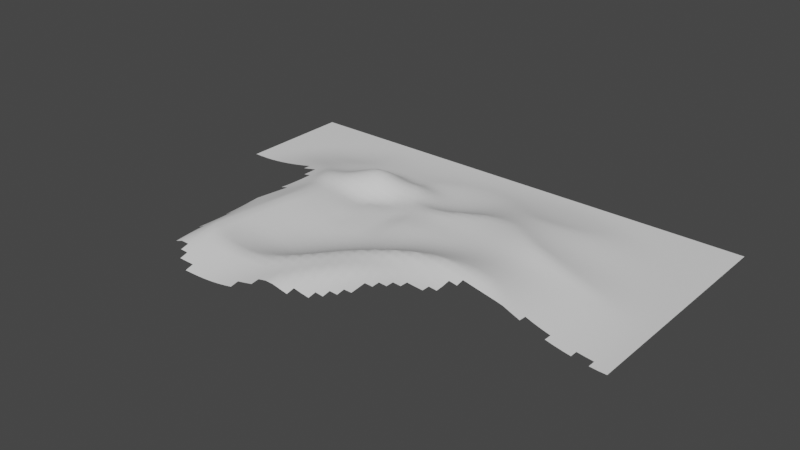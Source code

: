 # Source: surrounding.blend  (saved by Blender 2.80.75; exported with 4.5.12 LTS)
import bpy
from mathutils import Matrix  # noqa: F401  (used for matrix-valued properties, if any)

bpy.ops.wm.read_factory_settings(use_empty=True)
scene = bpy.context.scene
scene.name = 'Scene'

# ---- collections
col_collection = bpy.data.collections.new('Collection'); scene.collection.children.link(col_collection)

# ---- world
world_world = bpy.data.worlds.new('World'); scene.world = world_world
world_world.use_nodes = True; world_world.node_tree.nodes.clear()
_N = world_world.node_tree.nodes; _L = world_world.node_tree.links
n0 = _N.new('ShaderNodeOutputWorld'); n0.name = 'World Output'; n0.location = (300, 300)
n1 = _N.new('ShaderNodeBackground'); n1.name = 'Background'; n1.location = (10, 300)
n1.inputs[0].default_value = (0.05088, 0.05088, 0.05088, 1.0)
_L.new(n1.outputs[0], n0.inputs[0])
n0.is_active_output = True
world_world.color = (0.05088, 0.05088, 0.05088)
world_world.use_sun_shadow = False
world_world.sun_shadow_jitter_overblur = 0.0

# ---- meshes
me_landscape_006 = bpy.data.meshes.new('Landscape.006')
me_landscape_006.from_pydata([(-32.32, 16.93, -1.302), (-32.32, 17.95, -1.302), (-32.32, 18.98, -1.302), (-32.32, 20.0, -1.302), (-32.32, 21.03, -1.302), (-32.32, 22.06, -1.302), (-32.32, 23.08, -1.302), (-32.32, 24.11, -1.302), (-32.32, 25.13, -1.302), (-32.32, 26.16, -1.302), (-32.32, 27.19, -1.302), (-32.32, 28.21, -1.302), (-32.32, 29.24, -1.302), (-32.32, 30.26, -1.302), (-32.32, 31.29, -1.302), (-32.32, 32.32, -1.302), (-31.29, 16.93, -1.302), (-31.29, 17.95, -1.302), (-31.29, 18.98, -1.302), (-31.29, 20.0, -1.302), (-31.29, 21.03, -1.302), (-31.29, 22.06, -1.302), (-31.29, 23.08, -1.302), (-31.29, 24.11, -1.302), (-31.29, 25.13, -1.302), (-31.29, 26.16, -1.302), (-31.29, 27.19, -1.302), (-31.29, 28.21, -1.302), (-31.29, 29.24, -1.302), (-31.29, 30.26, -1.302), (-31.29, 31.29, -1.302), (-31.29, 32.32, -1.302), (-30.26, 16.93, -1.298), (-30.26, 17.95, -1.302), (-30.26, 18.98, -1.302), (-30.26, 20.0, -1.302), (-30.26, 21.03, -1.302), (-30.26, 22.06, -1.302), (-30.26, 23.08, -1.302), (-30.26, 24.11, -1.302), (-30.26, 25.13, -1.302), (-30.26, 26.16, -1.302), (-30.26, 27.19, -1.302), (-30.26, 28.21, -1.302), (-30.26, 29.24, -1.302), (-30.26, 30.26, -1.302), (-30.26, 31.29, -1.302), (-30.26, 32.32, -1.302), (-29.24, 16.93, -1.255), (-29.24, 17.95, -1.275), (-29.24, 18.98, -1.291), (-29.24, 20.0, -1.3), (-29.24, 21.03, -1.302), (-29.24, 22.06, -1.302), (-29.24, 23.08, -1.302), (-29.24, 24.11, -1.302), (-29.24, 25.13, -1.302), (-29.24, 26.16, -1.302), (-29.24, 27.19, -1.302), (-29.24, 28.21, -1.302), (-29.24, 29.24, -1.302), (-29.24, 30.26, -1.302), (-29.24, 31.29, -1.302), (-29.24, 32.32, -1.302), (-28.21, 16.93, -1.173), (-28.21, 17.95, -1.21), (-28.21, 18.98, -1.242), (-28.21, 20.0, -1.269), (-28.21, 21.03, -1.29), (-28.21, 22.06, -1.301), (-28.21, 23.08, -1.302), (-28.21, 24.11, -1.302), (-28.21, 25.13, -1.302), (-28.21, 26.16, -1.302), (-28.21, 27.19, -1.302), (-28.21, 28.21, -1.302), (-28.21, 29.24, -1.302), (-28.21, 30.26, -1.302), (-28.21, 31.29, -1.302), (-28.21, 32.32, -1.302), (-27.19, 16.93, -1.064), (-27.19, 17.95, -1.112), (-27.19, 18.98, -1.158), (-27.19, 20.0, -1.201), (-27.19, 21.03, -1.24), (-27.19, 22.06, -1.276), (-27.19, 23.08, -1.296), (-27.19, 24.11, -1.302), (-27.19, 25.13, -1.302), (-27.19, 26.16, -1.302), (-27.19, 27.19, -1.302), (-27.19, 28.21, -1.302), (-27.19, 29.24, -1.302), (-27.19, 30.26, -1.302), (-27.19, 31.29, -1.302), (-27.19, 32.32, -1.302), (-26.16, 16.93, -0.928), (-26.16, 17.95, -0.9852), (-26.16, 18.98, -1.041), (-26.16, 20.0, -1.097), (-26.16, 21.03, -1.161), (-26.16, 22.06, -1.221), (-26.16, 23.08, -1.264), (-26.16, 24.11, -1.292), (-26.16, 25.13, -1.302), (-26.16, 26.16, -1.302), (-26.16, 27.19, -1.302), (-26.16, 28.21, -1.302), (-26.16, 29.24, -1.302), (-26.16, 30.26, -1.302), (-26.16, 31.29, -1.302), (-26.16, 32.32, -1.302), (-25.13, 16.93, -0.7678), (-25.13, 17.95, -0.8287), (-25.13, 18.98, -0.8912), (-25.13, 20.0, -0.9591), (-25.13, 21.03, -1.058), (-25.13, 22.06, -1.141), (-25.13, 23.08, -1.207), (-25.13, 24.11, -1.258), (-25.13, 25.13, -1.29), (-25.13, 26.16, -1.302), (-25.13, 27.19, -1.302), (-25.13, 28.21, -1.302), (-25.13, 29.24, -1.302), (-25.13, 30.26, -1.302), (-25.13, 31.29, -1.302), (-25.13, 32.32, -1.302), (-24.11, 16.93, -0.5879), (-24.11, 17.95, -0.6473), (-24.11, 18.98, -0.7116), (-24.11, 20.0, -0.816), (-24.11, 21.03, -0.9371), (-24.11, 22.06, -1.041), (-24.11, 23.08, -1.13), (-24.11, 24.11, -1.204), (-24.11, 25.13, -1.263), (-24.11, 26.16, -1.294), (-24.11, 27.19, -1.302), (-24.11, 28.21, -1.302), (-24.11, 29.24, -1.302), (-24.11, 30.26, -1.302), (-24.11, 31.29, -1.302), (-24.11, 32.32, -1.302), (-23.08, 16.93, -0.3913), (-23.08, 17.95, -0.4443), (-23.08, 18.98, -0.5065), (-23.08, 20.0, -0.6641), (-23.08, 21.03, -0.8044), (-23.08, 22.06, -0.9284), (-23.08, 23.08, -1.039), (-23.08, 24.11, -1.149), (-23.08, 25.13, -1.227), (-23.08, 26.16, -1.275), (-23.08, 27.19, -1.298), (-23.08, 28.21, -1.302), (-23.08, 29.24, -1.302), (-23.08, 30.26, -1.302), (-23.08, 31.29, -1.302), (-23.08, 32.32, -1.302), (-22.06, 15.9, -0.1445), (-22.06, 16.93, -0.1799), (-22.06, 17.95, -0.2235), (-22.06, 18.98, -0.3376), (-22.06, 20.0, -0.511), (-22.06, 21.03, -0.6672), (-22.06, 22.06, -0.8086), (-22.06, 23.08, -0.9609), (-22.06, 24.11, -1.092), (-22.06, 25.13, -1.187), (-22.06, 26.16, -1.25), (-22.06, 27.19, -1.287), (-22.06, 28.21, -1.301), (-22.06, 29.24, -1.302), (-22.06, 30.26, -1.302), (-22.06, 31.29, -1.302), (-22.06, 32.32, -1.302), (-21.03, 15.9, 0.06481), (-21.03, 16.93, 0.04396), (-21.03, 17.95, 0.01115), (-21.03, 18.98, -0.1802), (-21.03, 20.0, -0.3637), (-21.03, 21.03, -0.5326), (-21.03, 22.06, -0.693), (-21.03, 23.08, -0.8824), (-21.03, 24.11, -1.032), (-21.03, 25.13, -1.144), (-21.03, 26.16, -1.221), (-21.03, 27.19, -1.27), (-21.03, 28.21, -1.296), (-21.03, 29.24, -1.302), (-21.03, 30.26, -1.302), (-21.03, 31.29, -1.302), (-21.03, 32.32, -1.302), (-20.0, 13.85, 0.28), (-20.0, 14.88, 0.2832), (-20.0, 15.9, 0.2855), (-20.0, 16.93, 0.2782), (-20.0, 17.95, 0.1638), (-20.0, 18.98, -0.03896), (-20.0, 20.0, -0.2286), (-20.0, 21.03, -0.4066), (-20.0, 22.06, -0.5908), (-20.0, 23.08, -0.8005), (-20.0, 24.11, -0.9678), (-20.0, 25.13, -1.094), (-20.0, 26.16, -1.184), (-20.0, 27.19, -1.247), (-20.0, 28.21, -1.285), (-20.0, 29.24, -1.301), (-20.0, 30.26, -1.302), (-20.0, 31.29, -1.302), (-20.0, 32.32, -1.302), (-18.98, 8.72, 0.6304), (-18.98, 9.746, 0.5554), (-18.98, 10.77, 0.5058), (-18.98, 11.8, 0.4814), (-18.98, 12.82, 0.4773), (-18.98, 13.85, 0.4881), (-18.98, 14.88, 0.5054), (-18.98, 15.9, 0.5203), (-18.98, 16.93, 0.4925), (-18.98, 17.95, 0.2796), (-18.98, 18.98, 0.07858), (-18.98, 20.0, -0.1131), (-18.98, 21.03, -0.2969), (-18.98, 22.06, -0.4862), (-18.98, 23.08, -0.7129), (-18.98, 24.11, -0.8955), (-18.98, 25.13, -1.036), (-18.98, 26.16, -1.14), (-18.98, 27.19, -1.216), (-18.98, 28.21, -1.267), (-18.98, 29.24, -1.296), (-18.98, 30.26, -1.302), (-18.98, 31.29, -1.302), (-18.98, 32.32, -1.302), (-17.95, -1.539, 1.088), (-17.95, -0.5129, 1.107), (-17.95, 0.5129, 1.142), (-17.95, 1.539, 1.196), (-17.95, 2.565, 1.267), (-17.95, 3.591, 1.331), (-17.95, 4.616, 1.244), (-17.95, 5.642, 1.153), (-17.95, 6.668, 1.06), (-17.95, 7.694, 0.9662), (-17.95, 8.72, 0.8749), (-17.95, 9.746, 0.7936), (-17.95, 10.77, 0.739), (-17.95, 11.8, 0.7111), (-17.95, 12.82, 0.7322), (-17.95, 13.85, 0.8065), (-17.95, 14.88, 0.8598), (-17.95, 15.9, 0.8446), (-17.95, 16.93, 0.5763), (-17.95, 17.95, 0.3514), (-17.95, 18.98, 0.156), (-17.95, 20.0, -0.03395), (-17.95, 21.03, -0.2196), (-17.95, 22.06, -0.4016), (-17.95, 23.08, -0.6267), (-17.95, 24.11, -0.8211), (-17.95, 25.13, -0.9733), (-17.95, 26.16, -1.089), (-17.95, 27.19, -1.179), (-17.95, 28.21, -1.244), (-17.95, 29.24, -1.286), (-17.95, 30.26, -1.302), (-17.95, 31.29, -1.302), (-17.95, 32.32, -1.302), (-16.93, -6.668, 1.695), (-16.93, -5.642, 1.676), (-16.93, -4.616, 1.655), (-16.93, -3.591, 1.639), (-16.93, -2.565, 1.636), (-16.93, -1.539, 1.65), (-16.93, -0.5129, 1.678), (-16.93, 0.5129, 1.725), (-16.93, 1.539, 1.789), (-16.93, 2.565, 1.721), (-16.93, 3.591, 1.634), (-16.93, 4.616, 1.541), (-16.93, 5.642, 1.446), (-16.93, 6.668, 1.349), (-16.93, 7.694, 1.252), (-16.93, 8.72, 1.158), (-16.93, 9.746, 1.073), (-16.93, 10.77, 1.014), (-16.93, 11.8, 1.003), (-16.93, 12.82, 1.114), (-16.93, 13.85, 1.26), (-16.93, 14.88, 1.281), (-16.93, 15.9, 1.023), (-16.93, 16.93, 0.7006), (-16.93, 17.95, 0.396), (-16.93, 18.98, 0.1893), (-16.93, 20.0, 0.004202), (-16.93, 21.03, -0.18), (-16.93, 22.06, -0.3631), (-16.93, 23.08, -0.5436), (-16.93, 24.11, -0.746), (-16.93, 25.13, -0.9074), (-16.93, 26.16, -1.034), (-16.93, 27.19, -1.136), (-16.93, 28.21, -1.22), (-16.93, 29.24, -1.274), (-16.93, 30.26, -1.299), (-16.93, 31.29, -1.302), (-16.93, 32.32, -1.302), (-15.9, -10.77, 1.939), (-15.9, -9.746, 2.041), (-15.9, -8.72, 2.12), (-15.9, -7.694, 2.177), (-15.9, -6.668, 2.216), (-15.9, -5.642, 2.242), (-15.9, -4.616, 2.258), (-15.9, -3.591, 2.271), (-15.9, -2.565, 2.286), (-15.9, -1.539, 2.31), (-15.9, -0.5129, 2.26), (-15.9, 0.5129, 2.183), (-15.9, 1.539, 2.104), (-15.9, 2.565, 2.021), (-15.9, 3.591, 1.936), (-15.9, 4.616, 1.847), (-15.9, 5.642, 1.755), (-15.9, 6.668, 1.662), (-15.9, 7.694, 1.568), (-15.9, 8.72, 1.475), (-15.9, 9.746, 1.39), (-15.9, 10.77, 1.327), (-15.9, 11.8, 1.359), (-15.9, 12.82, 1.531), (-15.9, 13.85, 1.534), (-15.9, 14.88, 1.415), (-15.9, 15.9, 1.15), (-15.9, 16.93, 0.805), (-15.9, 17.95, 0.4622), (-15.9, 18.98, 0.2005), (-15.9, 20.0, 0.002414), (-15.9, 21.03, -0.1775), (-15.9, 22.06, -0.3583), (-15.9, 23.08, -0.5373), (-15.9, 24.11, -0.7104), (-15.9, 25.13, -0.8717), (-15.9, 26.16, -1.014), (-15.9, 27.19, -1.128), (-15.9, 28.21, -1.212), (-15.9, 29.24, -1.267), (-15.9, 30.26, -1.296), (-15.9, 31.29, -1.302), (-15.9, 32.32, -1.302), (-14.88, -10.77, 2.296), (-14.88, -9.746, 2.449), (-14.88, -8.72, 2.583), (-14.88, -7.694, 2.696), (-14.88, -6.668, 2.79), (-14.88, -5.642, 2.867), (-14.88, -4.616, 2.827), (-14.88, -3.591, 2.749), (-14.88, -2.565, 2.678), (-14.88, -1.539, 2.607), (-14.88, -0.5129, 2.535), (-14.88, 0.5129, 2.461), (-14.88, 1.539, 2.388), (-14.88, 2.565, 2.313), (-14.88, 3.591, 2.237), (-14.88, 4.616, 2.158), (-14.88, 5.642, 2.077), (-14.88, 6.668, 1.994), (-14.88, 7.694, 1.908), (-14.88, 8.72, 1.821), (-14.88, 9.746, 1.736), (-14.88, 10.77, 1.646), (-14.88, 11.8, 1.491), (-14.88, 12.82, 1.474), (-14.88, 13.85, 1.481), (-14.88, 14.88, 1.419), (-14.88, 15.9, 1.289), (-14.88, 16.93, 1.063), (-14.88, 17.95, 0.7562), (-14.88, 18.98, 0.4412), (-14.88, 20.0, 0.1393), (-14.88, 21.03, -0.1709), (-14.88, 22.06, -0.3828), (-14.88, 23.08, -0.5572), (-14.88, 24.11, -0.726), (-14.88, 25.13, -0.8831), (-14.88, 26.16, -1.021), (-14.88, 27.19, -1.131), (-14.88, 28.21, -1.211), (-14.88, 29.24, -1.264), (-14.88, 30.26, -1.293), (-14.88, 31.29, -1.302), (-14.88, 32.32, -1.302), (-13.85, -11.8, 2.005), (-13.85, -10.77, 2.274), (-13.85, -9.746, 2.539), (-13.85, -8.72, 2.797), (-13.85, -7.694, 3.039), (-13.85, -6.668, 3.188), (-13.85, -5.642, 3.144), (-13.85, -4.616, 3.099), (-13.85, -3.591, 3.005), (-13.85, -2.565, 2.928), (-13.85, -1.539, 2.86), (-13.85, -0.5129, 2.792), (-13.85, 0.5129, 2.727), (-13.85, 1.539, 2.664), (-13.85, 2.565, 2.602), (-13.85, 3.591, 2.541), (-13.85, 4.616, 2.477), (-13.85, 5.642, 2.362), (-13.85, 6.668, 2.209), (-13.85, 7.694, 2.042), (-13.85, 8.72, 1.859), (-13.85, 9.746, 1.661), (-13.85, 10.77, 1.437), (-13.85, 11.8, 1.269), (-13.85, 12.82, 1.239), (-13.85, 13.85, 1.261), (-13.85, 14.88, 1.388), (-13.85, 15.9, 1.462), (-13.85, 16.93, 1.394), (-13.85, 17.95, 1.176), (-13.85, 18.98, 0.8646), (-13.85, 20.0, 0.4642), (-13.85, 21.03, -0.001094), (-13.85, 22.06, -0.3927), (-13.85, 23.08, -0.5947), (-13.85, 24.11, -0.7564), (-13.85, 25.13, -0.9064), (-13.85, 26.16, -1.037), (-13.85, 27.19, -1.141), (-13.85, 28.21, -1.215), (-13.85, 29.24, -1.264), (-13.85, 30.26, -1.291), (-13.85, 31.29, -1.302), (-13.85, 32.32, -1.302), (-12.82, -12.82, 1.684), (-12.82, -11.8, 1.965), (-12.82, -10.77, 2.257), (-12.82, -9.746, 2.549), (-12.82, -8.72, 2.837), (-12.82, -7.694, 3.093), (-12.82, -6.668, 3.007), (-12.82, -5.642, 2.916), (-12.82, -4.616, 2.831), (-12.82, -3.591, 2.757), (-12.82, -2.565, 2.705), (-12.82, -1.539, 2.656), (-12.82, -0.5129, 2.6), (-12.82, 0.5129, 2.536), (-12.82, 1.539, 2.464), (-12.82, 2.565, 2.381), (-12.82, 3.591, 2.286), (-12.82, 4.616, 2.177), (-12.82, 5.642, 2.053), (-12.82, 6.668, 1.913), (-12.82, 7.694, 1.76), (-12.82, 8.72, 1.591), (-12.82, 9.746, 1.407), (-12.82, 10.77, 1.194), (-12.82, 11.8, 0.9837), (-12.82, 12.82, 0.8979), (-12.82, 13.85, 1.014), (-12.82, 14.88, 1.309), (-12.82, 15.9, 1.569), (-12.82, 16.93, 1.678), (-12.82, 17.95, 1.594), (-12.82, 18.98, 1.319), (-12.82, 20.0, 0.8295), (-12.82, 21.03, 0.234), (-12.82, 22.06, -0.3112), (-12.82, 23.08, -0.6378), (-12.82, 24.11, -0.7902), (-12.82, 25.13, -0.9321), (-12.82, 26.16, -1.056), (-12.82, 27.19, -1.152), (-12.82, 28.21, -1.221), (-12.82, 29.24, -1.265), (-12.82, 30.26, -1.29), (-12.82, 31.29, -1.301), (-12.82, 32.32, -1.302), (-11.8, -12.82, 1.651), (-11.8, -11.8, 1.943), (-11.8, -10.77, 2.249), (-11.8, -9.746, 2.557), (-11.8, -8.72, 2.862), (-11.8, -7.694, 2.962), (-11.8, -6.668, 2.836), (-11.8, -5.642, 2.708), (-11.8, -4.616, 2.591), (-11.8, -3.591, 2.491), (-11.8, -2.565, 2.421), (-11.8, -1.539, 2.361), (-11.8, -0.5129, 2.295), (-11.8, 0.5129, 2.224), (-11.8, 1.539, 2.147), (-11.8, 2.565, 2.062), (-11.8, 3.591, 1.967), (-11.8, 4.616, 1.859), (-11.8, 5.642, 1.739), (-11.8, 6.668, 1.606), (-11.8, 7.694, 1.46), (-11.8, 8.72, 1.3), (-11.8, 9.746, 1.125), (-11.8, 10.77, 0.9222), (-11.8, 11.8, 0.7003), (-11.8, 12.82, 0.5548), (-11.8, 13.85, 0.7498), (-11.8, 14.88, 1.16), (-11.8, 15.9, 1.575), (-11.8, 16.93, 1.864), (-11.8, 17.95, 1.93), (-11.8, 18.98, 1.654), (-11.8, 20.0, 1.099), (-11.8, 21.03, 0.4171), (-11.8, 22.06, -0.2238), (-11.8, 23.08, -0.6527), (-11.8, 24.11, -0.8134), (-11.8, 25.13, -0.9477), (-11.8, 26.16, -1.066), (-11.8, 27.19, -1.158), (-11.8, 28.21, -1.223), (-11.8, 29.24, -1.265), (-11.8, 30.26, -1.289), (-11.8, 31.29, -1.3), (-11.8, 32.32, -1.302), (-10.77, -13.85, 1.358), (-10.77, -12.82, 1.635), (-10.77, -11.8, 1.933), (-10.77, -10.77, 2.246), (-10.77, -9.746, 2.563), (-10.77, -8.72, 2.877), (-10.77, -7.694, 2.841), (-10.77, -6.668, 2.68), (-10.77, -5.642, 2.519), (-10.77, -4.616, 2.373), (-10.77, -3.591, 2.249), (-10.77, -2.565, 2.161), (-10.77, -1.539, 2.085), (-10.77, -0.5129, 2.007), (-10.77, 0.5129, 1.926), (-10.77, 1.539, 1.842), (-10.77, 2.565, 1.752), (-10.77, 3.591, 1.655), (-10.77, 4.616, 1.549), (-10.77, 5.642, 1.433), (-10.77, 6.668, 1.306), (-10.77, 7.694, 1.169), (-10.77, 8.72, 1.02), (-10.77, 9.746, 0.8569), (-10.77, 10.77, 0.6662), (-10.77, 11.8, 0.4566), (-10.77, 12.82, 0.3245), (-10.77, 13.85, 0.5322), (-10.77, 14.88, 0.984), (-10.77, 15.9, 1.5), (-10.77, 16.93, 1.905), (-10.77, 17.95, 2.026), (-10.77, 18.98, 1.748), (-10.77, 20.0, 1.176), (-10.77, 21.03, 0.4732), (-10.77, 22.06, -0.1931), (-10.77, 23.08, -0.6513), (-10.77, 24.11, -0.8186), (-10.77, 25.13, -0.9485), (-10.77, 26.16, -1.064), (-10.77, 27.19, -1.155), (-10.77, 28.21, -1.219), (-10.77, 29.24, -1.262), (-10.77, 30.26, -1.287), (-10.77, 31.29, -1.3), (-10.77, 32.32, -1.302), (-9.746, -13.85, 1.351), (-9.746, -12.82, 1.63), (-9.746, -11.8, 1.931), (-9.746, -10.77, 2.25), (-9.746, -9.746, 2.573), (-9.746, -8.72, 2.896), (-9.746, -7.694, 2.726), (-9.746, -6.668, 2.527), (-9.746, -5.642, 2.329), (-9.746, -4.616, 2.148), (-9.746, -3.591, 1.995), (-9.746, -2.565, 1.884), (-9.746, -1.539, 1.791), (-9.746, -0.5129, 1.699), (-9.746, 0.5129, 1.608), (-9.746, 1.539, 1.519), (-9.746, 2.565, 1.428), (-9.746, 3.591, 1.336), (-9.746, 4.616, 1.24), (-9.746, 5.642, 1.138), (-9.746, 6.668, 1.029), (-9.746, 7.694, 0.9123), (-9.746, 8.72, 0.7856), (-9.746, 9.746, 0.6442), (-9.746, 10.77, 0.4728), (-9.746, 11.8, 0.2791), (-9.746, 12.82, 0.1535), (-9.746, 13.85, 0.3461), (-9.746, 14.88, 0.7823), (-9.746, 15.9, 1.283), (-9.746, 16.93, 1.673), (-9.746, 17.95, 1.791), (-9.746, 18.98, 1.552), (-9.746, 20.0, 1.03), (-9.746, 21.03, 0.3764), (-9.746, 22.06, -0.2432), (-9.746, 23.08, -0.6573), (-9.746, 24.11, -0.8093), (-9.746, 25.13, -0.9392), (-9.746, 26.16, -1.056), (-9.746, 27.19, -1.148), (-9.746, 28.21, -1.214), (-9.746, 29.24, -1.257), (-9.746, 30.26, -1.284), (-9.746, 31.29, -1.299), (-9.746, 32.32, -1.302), (-8.72, -13.85, 1.367), (-8.72, -12.82, 1.644), (-8.72, -11.8, 1.945), (-8.72, -10.77, 2.264), (-8.72, -9.746, 2.591), (-8.72, -8.72, 2.864), (-8.72, -7.694, 2.639), (-8.72, -6.668, 2.401), (-8.72, -5.642, 2.166), (-8.72, -4.616, 1.95), (-8.72, -3.591, 1.765), (-8.72, -2.565, 1.628), (-8.72, -1.539, 1.514), (-8.72, -0.5129, 1.405), (-8.72, 0.5129, 1.302), (-8.72, 1.539, 1.207), (-8.72, 2.565, 1.118), (-8.72, 3.591, 1.034), (-8.72, 4.616, 0.9523), (-8.72, 5.642, 0.8713), (-8.72, 6.668, 0.7873), (-8.72, 7.694, 0.6801), (-8.72, 8.72, 0.5884), (-8.72, 9.746, 0.4827), (-8.72, 10.77, 0.3455), (-8.72, 11.8, 0.1821), (-8.72, 12.82, 0.04411), (-8.72, 13.85, 0.1449), (-8.72, 14.88, 0.4935), (-8.72, 15.9, 0.9127), (-8.72, 16.93, 1.251), (-8.72, 17.95, 1.402), (-8.72, 18.98, 1.255), (-8.72, 20.0, 0.8122), (-8.72, 21.03, 0.1948), (-8.72, 22.06, -0.3464), (-8.72, 23.08, -0.6481), (-8.72, 24.11, -0.7857), (-8.72, 25.13, -0.9199), (-8.72, 26.16, -1.041), (-8.72, 27.19, -1.136), (-8.72, 28.21, -1.206), (-8.72, 29.24, -1.252), (-8.72, 30.26, -1.281), (-8.72, 31.29, -1.298), (-8.72, 32.32, -1.302), (-7.694, -13.85, 1.413), (-7.694, -12.82, 1.684), (-7.694, -11.8, 1.979), (-7.694, -10.77, 2.293), (-7.694, -9.746, 2.616), (-7.694, -8.72, 2.853), (-7.694, -7.694, 2.596), (-7.694, -6.668, 2.325), (-7.694, -5.642, 2.055), (-7.694, -4.616, 1.804), (-7.694, -3.591, 1.587), (-7.694, -2.565, 1.423), (-7.694, -1.539, 1.284), (-7.694, -0.5129, 1.155), (-7.694, 0.5129, 1.037), (-7.694, 1.539, 0.9348), (-7.694, 2.565, 0.8458), (-7.694, 3.591, 0.77), (-7.694, 4.616, 0.7044), (-7.694, 5.642, 0.646), (-7.694, 6.668, 0.5017), (-7.694, 7.694, 0.4283), (-7.694, 8.72, 0.4074), (-7.694, 9.746, 0.3809), (-7.694, 10.77, 0.3412), (-7.694, 11.8, 0.2897), (-7.694, 12.82, 0.1656), (-7.694, 13.85, 0.007306), (-7.694, 14.88, 0.2128), (-7.694, 15.9, 0.5382), (-7.694, 16.93, 0.925), (-7.694, 17.95, 1.158), (-7.694, 18.98, 1.098), (-7.694, 20.0, 0.7116), (-7.694, 21.03, 0.1219), (-7.694, 22.06, -0.3991), (-7.694, 23.08, -0.6027), (-7.694, 24.11, -0.7491), (-7.694, 25.13, -0.8913), (-7.694, 26.16, -1.019), (-7.694, 27.19, -1.121), (-7.694, 28.21, -1.195), (-7.694, 29.24, -1.246), (-7.694, 30.26, -1.278), (-7.694, 31.29, -1.296), (-7.694, 32.32, -1.302), (-6.668, -13.85, 1.496), (-6.668, -12.82, 1.756), (-6.668, -11.8, 2.038), (-6.668, -10.77, 2.339), (-6.668, -9.746, 2.65), (-6.668, -8.72, 2.891), (-6.668, -7.694, 2.611), (-6.668, -6.668, 2.313), (-6.668, -5.642, 2.013), (-6.668, -4.616, 1.733), (-6.668, -3.591, 1.485), (-6.668, -2.565, 1.292), (-6.668, -1.539, 1.126), (-6.668, -0.5129, 0.9733), (-6.668, 0.5129, 0.8375), (-6.668, 1.539, 0.7239), (-6.668, 2.565, 0.6316), (-6.668, 3.591, 0.5613), (-6.668, 4.616, 0.51), (-6.668, 5.642, 0.4678), (-6.668, 6.668, 0.3988), (-6.668, 7.694, 0.3778), (-6.668, 8.72, 0.3758), (-6.668, 9.746, 0.3723), (-6.668, 10.77, 0.3651), (-6.668, 11.8, 0.3546), (-6.668, 12.82, 0.2662), (-6.668, 13.85, 0.04928), (-6.668, 14.88, 0.06628), (-6.668, 15.9, 0.3266), (-6.668, 16.93, 0.7245), (-6.668, 17.95, 1.015), (-6.668, 18.98, 1.023), (-6.668, 20.0, 0.689), (-6.668, 21.03, 0.1635), (-6.668, 22.06, -0.2861), (-6.668, 23.08, -0.5418), (-6.668, 24.11, -0.7012), (-6.668, 25.13, -0.8546), (-6.668, 26.16, -0.9915), (-6.668, 27.19, -1.102), (-6.668, 28.21, -1.183), (-6.668, 29.24, -1.239), (-6.668, 30.26, -1.274), (-6.668, 31.29, -1.295), (-6.668, 32.32, -1.302), (-5.642, -13.85, 1.619), (-5.642, -12.82, 1.862), (-5.642, -11.8, 2.124), (-5.642, -10.77, 2.404), (-5.642, -9.746, 2.694), (-5.642, -8.72, 2.985), (-5.642, -7.694, 2.692), (-5.642, -6.668, 2.376), (-5.642, -5.642, 2.054), (-5.642, -4.616, 1.748), (-5.642, -3.591, 1.473), (-5.642, -2.565, 1.252), (-5.642, -1.539, 1.058), (-5.642, -0.5129, 0.8781), (-5.642, 0.5129, 0.7196), (-5.642, 1.539, 0.5898), (-5.642, 2.565, 0.4894), (-5.642, 3.591, 0.4198), (-5.642, 4.616, 0.3784), (-5.642, 5.642, 0.3621), (-5.642, 6.668, 0.3697), (-5.642, 7.694, 0.3734), (-5.642, 8.72, 0.3741), (-5.642, 9.746, 0.3733), (-5.642, 10.77, 0.3684), (-5.642, 11.8, 0.3596), (-5.642, 12.82, 0.2949), (-5.642, 13.85, 0.1496), (-5.642, 14.88, 0.1556), (-5.642, 15.9, 0.3303), (-5.642, 16.93, 0.6598), (-5.642, 17.95, 0.9482), (-5.642, 18.98, 1.008), (-5.642, 20.0, 0.6371), (-5.642, 21.03, 0.121), (-5.642, 22.06, -0.343), (-5.642, 23.08, -0.6031), (-5.642, 24.11, -0.6983), (-5.642, 25.13, -0.8115), (-5.642, 26.16, -0.9595), (-5.642, 27.19, -1.08), (-5.642, 28.21, -1.169), (-5.642, 29.24, -1.23), (-5.642, 30.26, -1.27), (-5.642, 31.29, -1.294), (-5.642, 32.32, -1.302), (-4.616, -13.85, 1.783), (-4.616, -12.82, 2.003), (-4.616, -11.8, 2.239), (-4.616, -10.77, 2.489), (-4.616, -9.746, 2.749), (-4.616, -8.72, 3.015), (-4.616, -7.694, 2.841), (-4.616, -6.668, 2.518), (-4.616, -5.642, 2.183), (-4.616, -4.616, 1.859), (-4.616, -3.591, 1.561), (-4.616, -2.565, 1.313), (-4.616, -1.539, 1.089), (-4.616, -0.5129, 0.8794), (-4.616, 0.5129, 0.694), (-4.616, 1.539, 0.5428), (-4.616, 2.565, 0.4281), (-4.616, 3.591, 0.3529), (-4.616, 4.616, 0.315), (-4.616, 5.642, 0.3145), (-4.616, 6.668, 0.3595), (-4.616, 7.694, 0.3731), (-4.616, 8.72, 0.3762), (-4.616, 9.746, 0.3778), (-4.616, 10.77, 0.3751), (-4.616, 11.8, 0.3679), (-4.616, 12.82, 0.3368), (-4.616, 13.85, 0.2856), (-4.616, 14.88, 0.316), (-4.616, 15.9, 0.4605), (-4.616, 16.93, 0.7327), (-4.616, 17.95, 0.9401), (-4.616, 18.98, 0.7542), (-4.616, 20.0, 0.3888), (-4.616, 21.03, -0.06525), (-4.616, 22.06, -0.4622), (-4.616, 23.08, -0.6591), (-4.616, 24.11, -0.735), (-4.616, 25.13, -0.8021), (-4.616, 26.16, -0.9242), (-4.616, 27.19, -1.055), (-4.616, 28.21, -1.153), (-4.616, 29.24, -1.222), (-4.616, 30.26, -1.266), (-4.616, 31.29, -1.293), (-4.616, 32.32, -1.302), (-3.591, -13.85, 1.984), (-3.591, -12.82, 2.179), (-3.591, -11.8, 2.381), (-3.591, -10.77, 2.594), (-3.591, -9.746, 2.815), (-3.591, -8.72, 3.044), (-3.591, -7.694, 3.057), (-3.591, -6.668, 2.737), (-3.591, -5.642, 2.398), (-3.591, -4.616, 2.063), (-3.591, -3.591, 1.747), (-3.591, -2.565, 1.475), (-3.591, -1.539, 1.221), (-3.591, -0.5129, 0.9795), (-3.591, 0.5129, 0.763), (-3.591, 1.539, 0.5851), (-3.591, 2.565, 0.4498), (-3.591, 3.591, 0.3618), (-3.591, 4.616, 0.3197), (-3.591, 5.642, 0.3231), (-3.591, 6.668, 0.3669), (-3.591, 7.694, 0.3764), (-3.591, 8.72, 0.3814), (-3.591, 9.746, 0.3851), (-3.591, 10.77, 0.3843), (-3.591, 11.8, 0.3786), (-3.591, 12.82, 0.3882), (-3.591, 13.85, 0.4462), (-3.591, 14.88, 0.5017), (-3.591, 15.9, 0.5712), (-3.591, 16.93, 0.699), (-3.591, 17.95, 0.5398), (-3.591, 18.98, 0.3278), (-3.591, 20.0, 0.01888), (-3.591, 21.03, -0.3275), (-3.591, 22.06, -0.5979), (-3.591, 23.08, -0.7), (-3.591, 24.11, -0.7594), (-3.591, 25.13, -0.8145), (-3.591, 26.16, -0.8865), (-3.591, 27.19, -1.029), (-3.591, 28.21, -1.137), (-3.591, 29.24, -1.212), (-3.591, 30.26, -1.262), (-3.591, 31.29, -1.291), (-3.591, 32.32, -1.302), (-2.565, -12.82, 2.385), (-2.565, -11.8, 2.55), (-2.565, -10.77, 2.72), (-2.565, -9.746, 2.895), (-2.565, -8.72, 3.078), (-2.565, -7.694, 3.264), (-2.565, -6.668, 3.025), (-2.565, -5.642, 2.691), (-2.565, -4.616, 2.353), (-2.565, -3.591, 2.024), (-2.565, -2.565, 1.731), (-2.565, -1.539, 1.448), (-2.565, -0.5129, 1.173), (-2.565, 0.5129, 0.9226), (-2.565, 1.539, 0.7132), (-2.565, 2.565, 0.5509), (-2.565, 3.591, 0.4429), (-2.565, 4.616, 0.3883), (-2.565, 5.642, 0.3842), (-2.565, 6.668, 0.4019), (-2.565, 7.694, 0.4124), (-2.565, 8.72, 0.4395), (-2.565, 9.746, 0.4624), (-2.565, 10.77, 0.4658), (-2.565, 11.8, 0.4474), (-2.565, 12.82, 0.4995), (-2.565, 13.85, 0.6375), (-2.565, 14.88, 0.6998), (-2.565, 15.9, 0.7453), (-2.565, 16.93, 0.4313), (-2.565, 17.95, 0.1729), (-2.565, 18.98, -0.06521), (-2.565, 20.0, -0.3155), (-2.565, 21.03, -0.5387), (-2.565, 22.06, -0.659), (-2.565, 23.08, -0.7218), (-2.565, 24.11, -0.7688), (-2.565, 25.13, -0.8154), (-2.565, 26.16, -0.8729), (-2.565, 27.19, -1.003), (-2.565, 28.21, -1.12), (-2.565, 29.24, -1.203), (-2.565, 30.26, -1.258), (-2.565, 31.29, -1.29), (-2.565, 32.32, -1.302), (-1.539, -12.82, 2.617), (-1.539, -11.8, 2.742), (-1.539, -10.77, 2.865), (-1.539, -9.746, 2.991), (-1.539, -8.72, 3.123), (-1.539, -7.694, 3.262), (-1.539, -6.668, 3.37), (-1.539, -5.642, 3.049), (-1.539, -4.616, 2.714), (-1.539, -3.591, 2.379), (-1.539, -2.565, 2.068), (-1.539, -1.539, 1.758), (-1.539, -0.5129, 1.449), (-1.539, 0.5129, 1.162), (-1.539, 1.539, 0.9173), (-1.539, 2.565, 0.7227), (-1.539, 3.591, 0.5878), (-1.539, 4.616, 0.5129), (-1.539, 5.642, 0.4962), (-1.539, 6.668, 0.5291), (-1.539, 7.694, 0.5851), (-1.539, 8.72, 0.6699), (-1.539, 9.746, 0.7468), (-1.539, 10.77, 0.7704), (-1.539, 11.8, 0.7317), (-1.539, 12.82, 0.7636), (-1.539, 13.85, 0.8268), (-1.539, 14.88, 0.8977), (-1.539, 15.9, 0.7472), (-1.539, 16.93, 0.3462), (-1.539, 17.95, 0.007885), (-1.539, 18.98, -0.2578), (-1.539, 20.0, -0.4538), (-1.539, 21.03, -0.5859), (-1.539, 22.06, -0.6693), (-1.539, 23.08, -0.7218), (-1.539, 24.11, -0.7611), (-1.539, 25.13, -0.8034), (-1.539, 26.16, -0.8599), (-1.539, 27.19, -0.9756), (-1.539, 28.21, -1.103), (-1.539, 29.24, -1.193), (-1.539, 30.26, -1.253), (-1.539, 31.29, -1.289), (-1.539, 32.32, -1.302), (-0.5129, -11.8, 2.954), (-0.5129, -10.77, 3.029), (-0.5129, -9.746, 3.104), (-0.5129, -8.72, 3.184), (-0.5129, -7.694, 3.272), (-0.5129, -6.668, 3.369), (-0.5129, -5.642, 3.453), (-0.5129, -4.616, 3.127), (-0.5129, -3.591, 2.789), (-0.5129, -2.565, 2.465), (-0.5129, -1.539, 2.13), (-0.5129, -0.5129, 1.789), (-0.5129, 0.5129, 1.465), (-0.5129, 1.539, 1.182), (-0.5129, 2.565, 0.9514), (-0.5129, 3.591, 0.784), (-0.5129, 4.616, 0.6818), (-0.5129, 5.642, 0.6444), (-0.5129, 6.668, 0.6642), (-0.5129, 7.694, 0.7278), (-0.5129, 8.72, 0.8181), (-0.5129, 9.746, 0.905), (-0.5129, 10.77, 0.9386), (-0.5129, 11.8, 0.9084), (-0.5129, 12.82, 0.9313), (-0.5129, 13.85, 1.005), (-0.5129, 14.88, 1.083), (-0.5129, 15.9, 0.7593), (-0.5129, 16.93, 0.3521), (-0.5129, 17.95, 0.01158), (-0.5129, 18.98, -0.2534), (-0.5129, 20.0, -0.445), (-0.5129, 21.03, -0.5718), (-0.5129, 22.06, -0.6499), (-0.5129, 23.08, -0.6981), (-0.5129, 24.11, -0.7351), (-0.5129, 25.13, -0.7778), (-0.5129, 26.16, -0.8369), (-0.5129, 27.19, -0.9485), (-0.5129, 28.21, -1.085), (-0.5129, 29.24, -1.183), (-0.5129, 30.26, -1.249), (-0.5129, 31.29, -1.288), (-0.5129, 32.32, -1.302), (0.5129, -11.8, 2.935), (0.5129, -10.77, 3.211), (0.5129, -9.746, 3.237), (0.5129, -8.72, 3.266), (0.5129, -7.694, 3.306), (0.5129, -6.668, 3.358), (0.5129, -5.642, 3.424), (0.5129, -4.616, 3.499), (0.5129, -3.591, 3.23), (0.5129, -2.565, 2.896), (0.5129, -1.539, 2.539), (0.5129, -0.5129, 2.168), (0.5129, 0.5129, 1.808), (0.5129, 1.539, 1.488), (0.5129, 2.565, 1.219), (0.5129, 3.591, 1.015), (0.5129, 4.616, 0.8801), (0.5129, 5.642, 0.8153), (0.5129, 6.668, 0.8137), (0.5129, 7.694, 0.8628), (0.5129, 8.72, 0.9455), (0.5129, 9.746, 1.031), (0.5129, 10.77, 1.068), (0.5129, 11.8, 1.046), (0.5129, 12.82, 1.078), (0.5129, 13.85, 1.16), (0.5129, 14.88, 1.245), (0.5129, 15.9, 0.8415), (0.5129, 16.93, 0.4237), (0.5129, 17.95, 0.07525), (0.5129, 18.98, -0.1951), (0.5129, 20.0, -0.3902), (0.5129, 21.03, -0.5192), (0.5129, 22.06, -0.5991), (0.5129, 23.08, -0.6497), (0.5129, 24.11, -0.6902), (0.5129, 25.13, -0.7381), (0.5129, 26.16, -0.8039), (0.5129, 27.19, -0.9217), (0.5129, 28.21, -1.068), (0.5129, 29.24, -1.173), (0.5129, 30.26, -1.244), (0.5129, 31.29, -1.287), (0.5129, 32.32, -1.302), (1.539, -11.8, 2.723), (1.539, -10.77, 2.968), (1.539, -9.746, 3.235), (1.539, -8.72, 3.376), (1.539, -7.694, 3.372), (1.539, -6.668, 3.383), (1.539, -5.642, 3.415), (1.539, -4.616, 3.463), (1.539, -3.591, 3.525), (1.539, -2.565, 3.326), (1.539, -1.539, 2.953), (1.539, -0.5129, 2.556), (1.539, 0.5129, 2.164), (1.539, 1.539, 1.808), (1.539, 2.565, 1.501), (1.539, 3.591, 1.259), (1.539, 4.616, 1.089), (1.539, 5.642, 0.9916), (1.539, 6.668, 0.9625), (1.539, 7.694, 0.99), (1.539, 8.72, 1.058), (1.539, 9.746, 1.135), (1.539, 10.77, 1.17), (1.539, 11.8, 1.152), (1.539, 12.82, 1.19), (1.539, 13.85, 1.279), (1.539, 14.88, 1.368), (1.539, 15.9, 0.9974), (1.539, 16.93, 0.5643), (1.539, 17.95, 0.2018), (1.539, 18.98, -0.08115), (1.539, 20.0, -0.2875), (1.539, 21.03, -0.4268), (1.539, 22.06, -0.5164), (1.539, 23.08, -0.5766), (1.539, 24.11, -0.6269), (1.539, 25.13, -0.685), (1.539, 26.16, -0.7613), (1.539, 27.19, -0.8955), (1.539, 28.21, -1.05), (1.539, 29.24, -1.163), (1.539, 30.26, -1.239), (1.539, 31.29, -1.285), (1.539, 32.32, -1.302), (2.565, -11.8, 2.516), (2.565, -10.77, 2.731), (2.565, -9.746, 2.966), (2.565, -8.72, 3.228), (2.565, -7.694, 3.479), (2.565, -6.668, 3.458), (2.565, -5.642, 3.461), (2.565, -4.616, 3.486), (2.565, -3.591, 3.532), (2.565, -2.565, 3.591), (2.565, -1.539, 3.33), (2.565, -0.5129, 2.915), (2.565, 0.5129, 2.497), (2.565, 1.539, 2.11), (2.565, 2.565, 1.769), (2.565, 3.591, 1.492), (2.565, 4.616, 1.285), (2.565, 5.642, 1.154), (2.565, 6.668, 1.093), (2.565, 7.694, 1.093), (2.565, 8.72, 1.139), (2.565, 9.746, 1.202), (2.565, 10.77, 1.23), (2.565, 11.8, 1.212), (2.565, 12.82, 1.254), (2.565, 13.85, 1.347), (2.565, 14.88, 1.441), (2.565, 15.9, 1.226), (2.565, 16.93, 0.7737), (2.565, 17.95, 0.3913), (2.565, 18.98, 0.08849), (2.565, 20.0, -0.1373), (2.565, 21.03, -0.2954), (2.565, 22.06, -0.4029), (2.565, 23.08, -0.4801), (2.565, 24.11, -0.5465), (2.565, 25.13, -0.6197), (2.565, 26.16, -0.7103), (2.565, 27.19, -0.871), (2.565, 28.21, -1.033), (2.565, 29.24, -1.152), (2.565, 30.26, -1.234), (2.565, 31.29, -1.284), (2.565, 32.32, -1.302), (3.591, -10.77, 2.526), (3.591, -9.746, 2.736), (3.591, -8.72, 2.971), (3.591, -7.694, 3.23), (3.591, -6.668, 3.517), (3.591, -5.642, 3.531), (3.591, -4.616, 3.527), (3.591, -3.591, 3.548), (3.591, -2.565, 3.59), (3.591, -1.539, 3.691), (3.591, -0.5129, 3.287), (3.591, 0.5129, 2.849), (3.591, 1.539, 2.435), (3.591, 2.565, 2.059), (3.591, 3.591, 1.744), (3.591, 4.616, 1.495), (3.591, 5.642, 1.322), (3.591, 6.668, 1.221), (3.591, 7.694, 1.186), (3.591, 8.72, 1.203), (3.591, 9.746, 1.246), (3.591, 10.77, 1.264), (3.591, 11.8, 1.248), (3.591, 12.82, 1.295), (3.591, 13.85, 1.392), (3.591, 14.88, 1.489), (3.591, 15.9, 1.489), (3.591, 16.93, 1.019), (3.591, 17.95, 0.6179), (3.591, 18.98, 0.2955), (3.591, 20.0, 0.04943), (3.591, 21.03, -0.1294), (3.591, 22.06, -0.2581), (3.591, 23.08, -0.3565), (3.591, 24.11, -0.4439), (3.591, 25.13, -0.5374), (3.591, 26.16, -0.6474), (3.591, 27.19, -0.8529), (3.591, 28.21, -1.02), (3.591, 29.24, -1.144), (3.591, 30.26, -1.23), (3.591, 31.29, -1.283), (3.591, 32.32, -1.302), (4.616, -10.77, 2.369), (4.616, -9.746, 2.561), (4.616, -8.72, 2.768), (4.616, -7.694, 2.994), (4.616, -6.668, 3.243), (4.616, -5.642, 3.515), (4.616, -4.616, 3.562), (4.616, -3.591, 3.547), (4.616, -2.565, 3.562), (4.616, -1.539, 3.65), (4.616, -0.5129, 3.672), (4.616, 0.5129, 3.222), (4.616, 1.539, 2.783), (4.616, 2.565, 2.374), (4.616, 3.591, 2.019), (4.616, 4.616, 1.725), (4.616, 5.642, 1.504), (4.616, 6.668, 1.357), (4.616, 7.694, 1.28), (4.616, 8.72, 1.263), (4.616, 9.746, 1.282), (4.616, 10.77, 1.292), (4.616, 11.8, 1.283), (4.616, 12.82, 1.336), (4.616, 13.85, 1.437), (4.616, 14.88, 1.534), (4.616, 15.9, 1.596), (4.616, 16.93, 1.265), (4.616, 17.95, 0.8507), (4.616, 18.98, 0.5139), (4.616, 20.0, 0.2514), (4.616, 21.03, 0.05414), (4.616, 22.06, -0.09491), (4.616, 23.08, -0.2154), (4.616, 24.11, -0.326), (4.616, 25.13, -0.4431), (4.616, 26.16, -0.6274), (4.616, 27.19, -0.8411), (4.616, 28.21, -1.01), (4.616, 29.24, -1.137), (4.616, 30.26, -1.226), (4.616, 31.29, -1.282), (4.616, 32.32, -1.302), (5.642, -9.746, 2.451), (5.642, -8.72, 2.635), (5.642, -7.694, 2.827), (5.642, -6.668, 3.032), (5.642, -5.642, 3.254), (5.642, -4.616, 3.494), (5.642, -3.591, 3.532), (5.642, -2.565, 3.512), (5.642, -1.539, 3.579), (5.642, -0.5129, 3.734), (5.642, 0.5129, 3.581), (5.642, 1.539, 3.125), (5.642, 2.565, 2.688), (5.642, 3.591, 2.294), (5.642, 4.616, 1.957), (5.642, 5.642, 1.69), (5.642, 6.668, 1.495), (5.642, 7.694, 1.375), (5.642, 8.72, 1.322), (5.642, 9.746, 1.317), (5.642, 10.77, 1.319), (5.642, 11.8, 1.319), (5.642, 12.82, 1.382), (5.642, 13.85, 1.485), (5.642, 14.88, 1.581), (5.642, 15.9, 1.638), (5.642, 16.93, 1.488), (5.642, 17.95, 1.067), (5.642, 18.98, 0.7223), (5.642, 20.0, 0.4488), (5.642, 21.03, 0.2371), (5.642, 22.06, 0.07021), (5.642, 23.08, -0.07124), (5.642, 24.11, -0.2052), (5.642, 25.13, -0.3687), (5.642, 26.16, -0.6218), (5.642, 27.19, -0.8337), (5.642, 28.21, -1.002), (5.642, 29.24, -1.131), (5.642, 30.26, -1.223), (5.642, 31.29, -1.282), (5.642, 32.32, -1.302), (6.668, -8.72, 2.582), (6.668, -7.694, 2.74), (6.668, -6.668, 2.899), (6.668, -5.642, 3.065), (6.668, -4.616, 3.246), (6.668, -3.591, 3.449), (6.668, -2.565, 3.442), (6.668, -1.539, 3.483), (6.668, -0.5129, 3.627), (6.668, 0.5129, 3.844), (6.668, 1.539, 3.429), (6.668, 2.565, 2.971), (6.668, 3.591, 2.548), (6.668, 4.616, 2.172), (6.668, 5.642, 1.863), (6.668, 6.668, 1.625), (6.668, 7.694, 1.464), (6.668, 8.72, 1.377), (6.668, 9.746, 1.35), (6.668, 10.77, 1.346), (6.668, 11.8, 1.359), (6.668, 12.82, 1.431), (6.668, 13.85, 1.537), (6.668, 14.88, 1.63), (6.668, 15.9, 1.679), (6.668, 16.93, 1.661), (6.668, 17.95, 1.248), (6.668, 18.98, 0.9014), (6.668, 20.0, 0.6233), (6.668, 21.03, 0.4025), (6.668, 22.06, 0.222), (6.668, 23.08, 0.06255), (6.668, 24.11, -0.0928), (6.668, 25.13, -0.3718), (6.668, 26.16, -0.621), (6.668, 27.19, -0.8293), (6.668, 28.21, -0.9966), (6.668, 29.24, -1.126), (6.668, 30.26, -1.221), (6.668, 31.29, -1.282), (6.668, 32.32, -1.302), (7.694, -7.694, 2.735), (7.694, -6.668, 2.847), (7.694, -5.642, 2.954), (7.694, -4.616, 3.069), (7.694, -3.591, 3.206), (7.694, -2.565, 3.361), (7.694, -1.539, 3.372), (7.694, -0.5129, 3.5), (7.694, 0.5129, 3.714), (7.694, 1.539, 3.681), (7.694, 2.565, 3.214), (7.694, 3.591, 2.772), (7.694, 4.616, 2.368), (7.694, 5.642, 2.024), (7.694, 6.668, 1.75), (7.694, 7.694, 1.554), (7.694, 8.72, 1.437), (7.694, 9.746, 1.39), (7.694, 10.77, 1.382), (7.694, 11.8, 1.409), (7.694, 12.82, 1.492), (7.694, 13.85, 1.599), (7.694, 14.88, 1.686), (7.694, 15.9, 1.725), (7.694, 16.93, 1.694), (7.694, 17.95, 1.38), (7.694, 18.98, 1.04), (7.694, 20.0, 0.763), (7.694, 21.03, 0.5385), (7.694, 22.06, 0.3491), (7.694, 23.08, 0.1755), (7.694, 24.11, -0.09514), (7.694, 25.13, -0.3791), (7.694, 26.16, -0.6231), (7.694, 27.19, -0.827), (7.694, 28.21, -0.9925), (7.694, 29.24, -1.123), (7.694, 30.26, -1.221), (7.694, 31.29, -1.283), (7.694, 32.32, -1.302), (8.72, -5.642, 2.909), (8.72, -4.616, 2.956), (8.72, -3.591, 3.024), (8.72, -2.565, 3.136), (8.72, -1.539, 3.261), (8.72, -0.5129, 3.37), (8.72, 0.5129, 3.576), (8.72, 1.539, 3.843), (8.72, 2.565, 3.413), (8.72, 3.591, 2.963), (8.72, 4.616, 2.543), (8.72, 5.642, 2.177), (8.72, 6.668, 1.876), (8.72, 7.694, 1.653), (8.72, 8.72, 1.512), (8.72, 9.746, 1.449), (8.72, 10.77, 1.439), (8.72, 11.8, 1.479), (8.72, 12.82, 1.57), (8.72, 13.85, 1.676), (8.72, 14.88, 1.754), (8.72, 15.9, 1.78), (8.72, 16.93, 1.734), (8.72, 17.95, 1.46), (8.72, 18.98, 1.131), (8.72, 20.0, 0.8607), (8.72, 21.03, 0.6373), (8.72, 22.06, 0.4434), (8.72, 23.08, 0.2024), (8.72, 24.11, -0.1091), (8.72, 25.13, -0.3885), (8.72, 26.16, -0.6271), (8.72, 27.19, -0.8264), (8.72, 28.21, -0.99), (8.72, 29.24, -1.121), (8.72, 30.26, -1.221), (8.72, 31.29, -1.284), (8.72, 32.32, -1.302), (9.746, -4.616, 2.901), (9.746, -3.591, 2.898), (9.746, -2.565, 2.944), (9.746, -1.539, 3.107), (9.746, -0.5129, 3.241), (9.746, 0.5129, 3.432), (9.746, 1.539, 3.693), (9.746, 2.565, 3.558), (9.746, 3.591, 3.114), (9.746, 4.616, 2.69), (9.746, 5.642, 2.314), (9.746, 6.668, 1.997), (9.746, 7.694, 1.756), (9.746, 8.72, 1.598), (9.746, 9.746, 1.524), (9.746, 10.77, 1.513), (9.746, 11.8, 1.565), (9.746, 12.82, 1.662), (9.746, 13.85, 1.764), (9.746, 14.88, 1.831), (9.746, 15.9, 1.841), (9.746, 16.93, 1.777), (9.746, 17.95, 1.483), (9.746, 18.98, 1.169), (9.746, 20.0, 0.9106), (9.746, 21.03, 0.6931), (9.746, 22.06, 0.4991), (9.746, 23.08, 0.1845), (9.746, 24.11, -0.1245), (9.746, 25.13, -0.3994), (9.746, 26.16, -0.6328), (9.746, 27.19, -0.8278), (9.746, 28.21, -0.9899), (9.746, 29.24, -1.122), (9.746, 30.26, -1.223), (9.746, 31.29, -1.287), (9.746, 32.32, -1.302), (10.77, -3.591, 2.821), (10.77, -2.565, 2.804), (10.77, -1.539, 2.908), (10.77, -0.5129, 3.115), (10.77, 0.5129, 3.287), (10.77, 1.539, 3.535), (10.77, 2.565, 3.64), (10.77, 3.591, 3.213), (10.77, 4.616, 2.799), (10.77, 5.642, 2.424), (10.77, 6.668, 2.102), (10.77, 7.694, 1.854), (10.77, 8.72, 1.687), (10.77, 9.746, 1.605), (10.77, 10.77, 1.595), (10.77, 11.8, 1.657), (10.77, 12.82, 1.758), (10.77, 13.85, 1.854), (10.77, 14.88, 1.908), (10.77, 15.9, 1.902), (10.77, 16.93, 1.802), (10.77, 17.95, 1.447), (10.77, 18.98, 1.153), (10.77, 20.0, 0.9094), (10.77, 21.03, 0.7015), (10.77, 22.06, 0.4947), (10.77, 23.08, 0.1651), (10.77, 24.11, -0.1416), (10.77, 25.13, -0.4122), (10.77, 26.16, -0.641), (10.77, 27.19, -0.8323), (10.77, 28.21, -0.993), (10.77, 29.24, -1.126), (10.77, 30.26, -1.228), (10.77, 31.29, -1.291), (10.77, 32.32, -1.302), (11.8, -2.565, 2.703), (11.8, -1.539, 2.752), (11.8, -0.5129, 2.927), (11.8, 0.5129, 3.139), (11.8, 1.539, 3.368), (11.8, 2.565, 3.646), (11.8, 3.591, 3.255), (11.8, 4.616, 2.861), (11.8, 5.642, 2.499), (11.8, 6.668, 2.183), (11.8, 7.694, 1.936), (11.8, 8.72, 1.767), (11.8, 9.746, 1.683), (11.8, 10.77, 1.675), (11.8, 11.8, 1.744), (11.8, 12.82, 1.846), (11.8, 13.85, 1.934), (11.8, 14.88, 1.975), (11.8, 15.9, 1.951), (11.8, 16.93, 1.687), (11.8, 17.95, 1.356), (11.8, 18.98, 1.084), (11.8, 20.0, 0.8582), (11.8, 21.03, 0.6633), (11.8, 22.06, 0.472), (11.8, 23.08, 0.1424), (11.8, 24.11, -0.1617), (11.8, 25.13, -0.4283), (11.8, 26.16, -0.6529), (11.8, 27.19, -0.841), (11.8, 28.21, -1.0), (11.8, 29.24, -1.133), (11.8, 30.26, -1.239), (11.8, 31.29, -1.295), (11.8, 32.32, -1.302), (12.82, -2.565, 2.628), (12.82, -1.539, 2.626), (12.82, -0.5129, 2.751), (12.82, 0.5129, 2.976), (12.82, 1.539, 3.191), (12.82, 2.565, 3.449), (12.82, 3.591, 3.235), (12.82, 4.616, 2.87), (12.82, 5.642, 2.53), (12.82, 6.668, 2.23), (12.82, 7.694, 1.992), (12.82, 8.72, 1.827), (12.82, 9.746, 1.745), (12.82, 10.77, 1.739), (12.82, 11.8, 1.812), (12.82, 12.82, 1.911), (12.82, 13.85, 1.99), (12.82, 14.88, 2.018), (12.82, 15.9, 1.888), (12.82, 16.93, 1.523), (12.82, 17.95, 1.218), (12.82, 18.98, 0.9681), (12.82, 20.0, 0.7617), (12.82, 21.03, 0.5815), (12.82, 22.06, 0.4103), (12.82, 23.08, 0.1135), (12.82, 24.11, -0.1873), (12.82, 25.13, -0.4498), (12.82, 26.16, -0.6703), (12.82, 27.19, -0.8555), (12.82, 28.21, -1.014), (12.82, 29.24, -1.154), (12.82, 30.26, -1.251), (12.82, 31.29, -1.299), (12.82, 32.32, -1.302), (13.85, -1.539, 2.517), (13.85, -0.5129, 2.596), (13.85, 0.5129, 2.773), (13.85, 1.539, 3.003), (13.85, 2.565, 3.235), (13.85, 3.591, 3.152), (13.85, 4.616, 2.821), (13.85, 5.642, 2.509), (13.85, 6.668, 2.231), (13.85, 7.694, 2.009), (13.85, 8.72, 1.853), (13.85, 9.746, 1.775), (13.85, 10.77, 1.771), (13.85, 11.8, 1.845), (13.85, 12.82, 1.939), (13.85, 13.85, 2.008), (13.85, 14.88, 2.023), (13.85, 15.9, 1.66), (13.85, 16.93, 1.322), (13.85, 17.95, 1.042), (13.85, 18.98, 0.8146), (13.85, 20.0, 0.6273), (13.85, 21.03, 0.4627), (13.85, 22.06, 0.3038), (13.85, 23.08, 0.07466), (13.85, 24.11, -0.2216), (13.85, 25.13, -0.4792), (13.85, 26.16, -0.6956), (13.85, 27.19, -0.8776), (13.85, 28.21, -1.046), (13.85, 29.24, -1.176), (13.85, 30.26, -1.264), (13.85, 31.29, -1.301), (13.85, 32.32, -1.302), (14.88, 0.5129, 2.584), (14.88, 1.539, 2.787), (14.88, 2.565, 3.006), (14.88, 3.591, 3.005), (14.88, 4.616, 2.711), (14.88, 5.642, 2.431), (14.88, 6.668, 2.179), (14.88, 7.694, 1.975), (14.88, 8.72, 1.831), (14.88, 9.746, 1.758), (14.88, 10.77, 1.755), (14.88, 11.8, 1.827), (14.88, 12.82, 1.914), (14.88, 13.85, 1.974), (14.88, 14.88, 1.784), (14.88, 15.9, 1.412), (14.88, 16.93, 1.098), (14.88, 17.95, 0.8414), (14.88, 18.98, 0.6346), (14.88, 20.0, 0.4649), (14.88, 21.03, 0.3153), (14.88, 22.06, 0.1693), (14.88, 23.08, 0.01081), (14.88, 24.11, -0.2678), (14.88, 25.13, -0.5193), (14.88, 26.16, -0.7306), (14.88, 27.19, -0.9169), (14.88, 28.21, -1.078), (14.88, 29.24, -1.199), (14.88, 30.26, -1.276), (14.88, 31.29, -1.302), (14.88, 32.32, -1.302), (15.9, 1.539, 2.562), (15.9, 2.565, 2.761), (15.9, 3.591, 2.798), (15.9, 4.616, 2.539), (15.9, 5.642, 2.29), (15.9, 6.668, 2.064), (15.9, 7.694, 1.879), (15.9, 8.72, 1.748), (15.9, 9.746, 1.681), (15.9, 10.77, 1.678), (15.9, 11.8, 1.744), (15.9, 12.82, 1.822), (15.9, 13.85, 1.872), (15.9, 14.88, 1.508), (15.9, 15.9, 1.16), (15.9, 16.93, 0.8682), (15.9, 17.95, 0.6309), (15.9, 18.98, 0.4411), (15.9, 20.0, 0.2862), (15.9, 21.03, 0.1498), (15.9, 22.06, 0.01603), (15.9, 23.08, -0.1302), (15.9, 24.11, -0.3292), (15.9, 25.13, -0.5723), (15.9, 26.16, -0.7769), (15.9, 27.19, -0.9619), (15.9, 28.21, -1.113), (15.9, 29.24, -1.223), (15.9, 30.26, -1.288), (15.9, 31.29, -1.302), (15.9, 32.32, -1.302), (16.93, 1.539, 2.334), (16.93, 2.565, 2.502), (16.93, 3.591, 2.533), (16.93, 4.616, 2.305), (16.93, 5.642, 2.083), (16.93, 6.668, 1.882), (16.93, 7.694, 1.716), (16.93, 8.72, 1.598), (16.93, 9.746, 1.536), (16.93, 10.77, 1.531), (16.93, 11.8, 1.587), (16.93, 12.82, 1.656), (16.93, 13.85, 1.614), (16.93, 14.88, 1.245), (16.93, 15.9, 0.9178), (16.93, 16.93, 0.6437), (16.93, 17.95, 0.4216), (16.93, 18.98, 0.2446), (16.93, 20.0, 0.101), (16.93, 21.03, -0.02491), (16.93, 22.06, -0.1479), (16.93, 23.08, -0.2819), (16.93, 24.11, -0.4341), (16.93, 25.13, -0.6389), (16.93, 26.16, -0.8345), (16.93, 27.19, -1.01), (16.93, 28.21, -1.149), (16.93, 29.24, -1.247), (16.93, 30.26, -1.297), (16.93, 31.29, -1.302), (16.93, 32.32, -1.302), (17.95, 1.539, 2.112), (17.95, 2.565, 2.261), (17.95, 3.591, 2.196), (17.95, 4.616, 2.002), (17.95, 5.642, 1.813), (17.95, 6.668, 1.641), (17.95, 7.694, 1.499), (17.95, 8.72, 1.398), (17.95, 9.746, 1.344), (17.95, 10.77, 1.338), (17.95, 11.8, 1.384), (17.95, 12.82, 1.442), (17.95, 13.85, 1.325), (17.95, 14.88, 0.9784), (17.95, 15.9, 0.6705), (17.95, 16.93, 0.4123), (17.95, 17.95, 0.2031), (17.95, 18.98, 0.03692), (17.95, 20.0, -0.09703), (17.95, 21.03, -0.2131), (17.95, 22.06, -0.3249), (17.95, 23.08, -0.4454), (17.95, 24.11, -0.581), (17.95, 25.13, -0.733), (17.95, 26.16, -0.8984), (17.95, 27.19, -1.06), (17.95, 28.21, -1.189), (17.95, 29.24, -1.272), (17.95, 30.26, -1.302), (17.95, 31.29, -1.302), (17.95, 32.32, -1.302), (18.98, 1.539, 1.895), (18.98, 2.565, 1.963), (18.98, 3.591, 1.813), (18.98, 4.616, 1.654), (18.98, 5.642, 1.5), (18.98, 6.668, 1.36), (18.98, 7.694, 1.246), (18.98, 8.72, 1.164), (18.98, 9.746, 1.121), (18.98, 10.77, 1.115), (18.98, 11.8, 1.15), (18.98, 12.82, 1.197), (18.98, 13.85, 1.03), (18.98, 14.88, 0.7067), (18.98, 15.9, 0.4188), (18.98, 16.93, 0.1767), (18.98, 17.95, -0.01955), (18.98, 18.98, -0.1749), (18.98, 20.0, -0.299), (18.98, 21.03, -0.4048), (18.98, 22.06, -0.5049), (18.98, 23.08, -0.6107), (18.98, 24.11, -0.7283), (18.98, 25.13, -0.8586), (18.98, 26.16, -0.9948), (18.98, 27.19, -1.126), (18.98, 28.21, -1.231), (18.98, 29.24, -1.29), (18.98, 30.26, -1.302), (18.98, 31.29, -1.302), (18.98, 32.32, -1.302), (20.0, 1.539, 1.636), (20.0, 2.565, 1.531), (20.0, 3.591, 1.411), (20.0, 4.616, 1.286), (20.0, 5.642, 1.166), (20.0, 6.668, 1.058), (20.0, 7.694, 0.9712), (20.0, 8.72, 0.9098), (20.0, 9.746, 0.8773), (20.0, 10.77, 0.872), (20.0, 11.8, 0.8955), (20.0, 12.82, 0.9311), (20.0, 13.85, 0.7317), (20.0, 14.88, 0.4347), (20.0, 15.9, 0.1687), (20.0, 16.93, -0.05551), (20.0, 17.95, -0.2373), (20.0, 18.98, -0.3807), (20.0, 20.0, -0.4941), (20.0, 21.03, -0.589), (20.0, 22.06, -0.6766), (20.0, 23.08, -0.7674), (20.0, 24.11, -0.8666), (20.0, 25.13, -0.9748), (20.0, 26.16, -1.086), (20.0, 27.19, -1.187), (20.0, 28.21, -1.264), (20.0, 29.24, -1.3), (20.0, 30.26, -1.302), (20.0, 31.29, -1.302), (20.0, 32.32, -1.302), (21.03, 1.539, 1.189), (21.03, 2.565, 1.106), (21.03, 3.591, 1.013), (21.03, 4.616, 0.918), (21.03, 5.642, 0.8282), (21.03, 6.668, 0.7494), (21.03, 7.694, 0.687), (21.03, 8.72, 0.644), (21.03, 9.746, 0.6213), (21.03, 10.77, 0.6159), (21.03, 11.8, 0.6286), (21.03, 12.82, 0.6528), (21.03, 13.85, 0.4361), (21.03, 14.88, 0.1677), (21.03, 15.9, -0.07369), (21.03, 16.93, -0.2776), (21.03, 17.95, -0.4427), (21.03, 18.98, -0.5723), (21.03, 20.0, -0.6738), (21.03, 21.03, -0.7569), (21.03, 22.06, -0.8319), (21.03, 23.08, -0.9078), (21.03, 24.11, -0.9892), (21.03, 25.13, -1.076), (21.03, 26.16, -1.163), (21.03, 27.19, -1.238), (21.03, 28.21, -1.288), (21.03, 29.24, -1.302), (21.03, 30.26, -1.302), (21.03, 31.29, -1.302), (21.03, 32.32, -1.302), (22.06, 1.539, 0.7695), (22.06, 2.565, 0.7048), (22.06, 3.591, 0.6344), (22.06, 4.616, 0.5641), (22.06, 5.642, 0.5), (22.06, 6.668, 0.4454), (22.06, 7.694, 0.4037), (22.06, 8.72, 0.3759), (22.06, 9.746, 0.361), (22.06, 10.77, 0.3551), (22.06, 11.8, 0.3578), (22.06, 12.82, 0.3711), (22.06, 13.85, 0.1482), (22.06, 14.88, -0.08924), (22.06, 15.9, -0.3033), (22.06, 16.93, -0.4842), (22.06, 17.95, -0.6304), (22.06, 18.98, -0.7445), (22.06, 20.0, -0.8326), (22.06, 21.03, -0.9034), (22.06, 22.06, -0.9658), (22.06, 23.08, -1.027), (22.06, 24.11, -1.092), (22.06, 25.13, -1.16), (22.06, 26.16, -1.224), (22.06, 27.19, -1.275), (22.06, 28.21, -1.301), (22.06, 29.24, -1.302), (22.06, 30.26, -1.302), (22.06, 31.29, -1.302), (22.06, 32.32, -1.302), (23.08, 2.565, 0.3382), (23.08, 3.591, 0.2854), (23.08, 4.616, 0.2347), (23.08, 5.642, 0.1906), (23.08, 6.668, 0.1549), (23.08, 7.694, 0.1289), (23.08, 8.72, 0.1125), (23.08, 9.746, 0.1032), (23.08, 10.77, 0.09608), (23.08, 11.8, 0.09026), (23.08, 12.82, 0.0869), (23.08, 13.85, -0.1264), (23.08, 14.88, -0.3309), (23.08, 15.9, -0.5155), (23.08, 16.93, -0.6711), (23.08, 17.95, -0.7964), (23.08, 18.98, -0.8932), (23.08, 20.0, -0.9672), (23.08, 21.03, -1.025), (23.08, 22.06, -1.076), (23.08, 23.08, -1.124), (23.08, 24.11, -1.174), (23.08, 25.13, -1.223), (23.08, 26.16, -1.268), (23.08, 27.19, -1.297), (23.08, 28.21, -1.302), (23.08, 29.24, -1.302), (23.08, 30.26, -1.302), (23.08, 31.29, -1.302), (23.08, 32.32, -1.302), (24.11, 2.565, 0.01139), (24.11, 3.591, -0.02839), (24.11, 4.616, -0.06446), (24.11, 5.642, -0.0941), (24.11, 6.668, -0.1164), (24.11, 7.694, -0.1313), (24.11, 8.72, -0.1403), (24.11, 9.746, -0.1465), (24.11, 10.77, -0.1551), (24.11, 11.8, -0.1677), (24.11, 12.82, -0.2041), (24.11, 13.85, -0.3819), (24.11, 14.88, -0.5525), (24.11, 15.9, -0.7061), (24.11, 16.93, -0.8352), (24.11, 17.95, -0.9382), (24.11, 18.98, -1.017), (24.11, 20.0, -1.076), (24.11, 21.03, -1.122), (24.11, 22.06, -1.161), (24.11, 23.08, -1.198), (24.11, 24.11, -1.234), (24.11, 25.13, -1.268), (24.11, 26.16, -1.293), (24.11, 27.19, -1.302), (24.11, 28.21, -1.302), (24.11, 29.24, -1.302), (24.11, 30.26, -1.302), (24.11, 31.29, -1.302), (24.11, 32.32, -1.302), (25.13, 1.539, -0.2425), (25.13, 2.565, -0.2751), (25.13, 3.591, -0.3054), (25.13, 4.616, -0.3313), (25.13, 5.642, -0.3511), (25.13, 6.668, -0.3648), (25.13, 7.694, -0.3731), (25.13, 8.72, -0.378), (25.13, 9.746, -0.383), (25.13, 10.77, -0.3934), (25.13, 11.8, -0.4106), (25.13, 12.82, -0.4702), (25.13, 13.85, -0.6132), (25.13, 14.88, -0.75), (25.13, 15.9, -0.8725), (25.13, 16.93, -0.9745), (25.13, 17.95, -1.055), (25.13, 18.98, -1.116), (25.13, 20.0, -1.161), (25.13, 21.03, -1.195), (25.13, 22.06, -1.224), (25.13, 23.08, -1.25), (25.13, 24.11, -1.274), (25.13, 25.13, -1.294), (25.13, 26.16, -1.302), (25.13, 27.19, -1.302), (25.13, 28.21, -1.302), (25.13, 29.24, -1.302), (25.13, 30.26, -1.302), (25.13, 31.29, -1.302), (25.13, 32.32, -1.302), (26.16, 1.539, -0.497), (26.16, 2.565, -0.5233), (26.16, 3.591, -0.5467), (26.16, 4.616, -0.5656), (26.16, 5.642, -0.5794), (26.16, 6.668, -0.5882), (26.16, 7.694, -0.5934), (26.16, 8.72, -0.5969), (26.16, 9.746, -0.6022), (26.16, 10.77, -0.614), (26.16, 11.8, -0.6337), (26.16, 12.82, -0.7056), (26.16, 13.85, -0.8154), (26.16, 14.88, -0.9197), (26.16, 15.9, -1.012), (26.16, 16.93, -1.088), (26.16, 17.95, -1.148), (26.16, 18.98, -1.191), (26.16, 20.0, -1.223), (26.16, 21.03, -1.247), (26.16, 22.06, -1.266), (26.16, 23.08, -1.283), (26.16, 24.11, -1.296), (26.16, 25.13, -1.302), (26.16, 26.16, -1.302), (26.16, 27.19, -1.302), (26.16, 28.21, -1.302), (26.16, 29.24, -1.302), (26.16, 30.26, -1.302), (26.16, 31.29, -1.302), (26.16, 32.32, -1.302), (27.19, 1.539, -0.7161), (27.19, 2.565, -0.7369), (27.19, 3.591, -0.7548), (27.19, 4.616, -0.7691), (27.19, 5.642, -0.7793), (27.19, 6.668, -0.7858), (27.19, 7.694, -0.79), (27.19, 8.72, -0.7938), (27.19, 9.746, -0.8001), (27.19, 10.77, -0.8127), (27.19, 11.8, -0.8328), (27.19, 12.82, -0.9055), (27.19, 13.85, -0.9849), (27.19, 14.88, -1.059), (27.19, 15.9, -1.124), (27.19, 16.93, -1.177), (27.19, 17.95, -1.217), (27.19, 18.98, -1.245), (27.19, 20.0, -1.266), (27.19, 21.03, -1.28), (27.19, 22.06, -1.291), (27.19, 23.08, -1.299), (27.19, 24.11, -1.302), (27.19, 25.13, -1.302), (27.19, 26.16, -1.302), (27.19, 27.19, -1.302), (27.19, 28.21, -1.302), (27.19, 29.24, -1.302), (27.19, 30.26, -1.302), (27.19, 31.29, -1.302), (27.19, 32.32, -1.302), (28.21, 1.539, -0.9036), (28.21, 2.565, -0.9191), (28.21, 3.591, -0.9324), (28.21, 4.616, -0.9431), (28.21, 5.642, -0.9509), (28.21, 6.668, -0.9565), (28.21, 7.694, -0.9609), (28.21, 8.72, -0.9656), (28.21, 9.746, -0.9727), (28.21, 10.77, -0.9852), (28.21, 11.8, -1.015), (28.21, 12.82, -1.066), (28.21, 13.85, -1.119), (28.21, 14.88, -1.168), (28.21, 15.9, -1.209), (28.21, 16.93, -1.241), (28.21, 17.95, -1.264), (28.21, 18.98, -1.28), (28.21, 20.0, -1.291), (28.21, 21.03, -1.298), (28.21, 22.06, -1.301), (28.21, 23.08, -1.302), (28.21, 24.11, -1.302), (28.21, 25.13, -1.302), (28.21, 26.16, -1.302), (28.21, 27.19, -1.302), (28.21, 28.21, -1.302), (28.21, 29.24, -1.302), (28.21, 30.26, -1.302), (28.21, 31.29, -1.302), (28.21, 32.32, -1.302), (29.24, 2.565, -1.071), (29.24, 3.591, -1.08), (29.24, 4.616, -1.088), (29.24, 5.642, -1.094), (29.24, 6.668, -1.098), (29.24, 7.694, -1.103), (29.24, 8.72, -1.108), (29.24, 9.746, -1.116), (29.24, 10.77, -1.127), (29.24, 11.8, -1.155), (29.24, 12.82, -1.186), (29.24, 13.85, -1.217), (29.24, 14.88, -1.244), (29.24, 15.9, -1.265), (29.24, 16.93, -1.281), (29.24, 17.95, -1.292), (29.24, 18.98, -1.298), (29.24, 20.0, -1.301), (29.24, 21.03, -1.302), (29.24, 22.06, -1.302), (29.24, 23.08, -1.302), (29.24, 24.11, -1.302), (29.24, 25.13, -1.302), (29.24, 26.16, -1.302), (29.24, 27.19, -1.302), (29.24, 28.21, -1.302), (29.24, 29.24, -1.302), (29.24, 30.26, -1.302), (29.24, 31.29, -1.302), (29.24, 32.32, -1.302), (30.26, 1.539, -1.186), (30.26, 2.565, -1.191), (30.26, 3.591, -1.196), (30.26, 4.616, -1.2), (30.26, 5.642, -1.204), (30.26, 6.668, -1.208), (30.26, 7.694, -1.212), (30.26, 8.72, -1.217), (30.26, 9.746, -1.223), (30.26, 10.77, -1.235), (30.26, 11.8, -1.249), (30.26, 12.82, -1.264), (30.26, 13.85, -1.278), (30.26, 14.88, -1.288), (30.26, 15.9, -1.296), (30.26, 16.93, -1.3), (30.26, 17.95, -1.302), (30.26, 18.98, -1.302), (30.26, 20.0, -1.302), (30.26, 21.03, -1.302), (30.26, 22.06, -1.302), (30.26, 23.08, -1.302), (30.26, 24.11, -1.302), (30.26, 25.13, -1.302), (30.26, 26.16, -1.302), (30.26, 27.19, -1.302), (30.26, 28.21, -1.302), (30.26, 29.24, -1.302), (30.26, 30.26, -1.302), (30.26, 31.29, -1.302), (30.26, 32.32, -1.302), (31.29, 1.539, -1.27), (31.29, 2.565, -1.272), (31.29, 3.591, -1.274), (31.29, 4.616, -1.275), (31.29, 5.642, -1.277), (31.29, 6.668, -1.279), (31.29, 7.694, -1.281), (31.29, 8.72, -1.284), (31.29, 9.746, -1.287), (31.29, 10.77, -1.292), (31.29, 11.8, -1.296), (31.29, 12.82, -1.3), (31.29, 13.85, -1.301), (31.29, 14.88, -1.302), (31.29, 15.9, -1.302), (31.29, 16.93, -1.302), (31.29, 17.95, -1.302), (31.29, 18.98, -1.302), (31.29, 20.0, -1.302), (31.29, 21.03, -1.302), (31.29, 22.06, -1.302), (31.29, 23.08, -1.302), (31.29, 24.11, -1.302), (31.29, 25.13, -1.302), (31.29, 26.16, -1.302), (31.29, 27.19, -1.302), (31.29, 28.21, -1.302), (31.29, 29.24, -1.302), (31.29, 30.26, -1.302), (31.29, 31.29, -1.302), (31.29, 32.32, -1.302), (32.32, 0.5129, -1.302), (32.32, 1.539, -1.302), (32.32, 2.565, -1.302), (32.32, 3.591, -1.302), (32.32, 4.616, -1.302), (32.32, 5.642, -1.302), (32.32, 6.668, -1.302), (32.32, 7.694, -1.302), (32.32, 8.72, -1.302), (32.32, 9.746, -1.302), (32.32, 10.77, -1.302), (32.32, 11.8, -1.302), (32.32, 12.82, -1.302), (32.32, 13.85, -1.302), (32.32, 14.88, -1.302), (32.32, 15.9, -1.302), (32.32, 16.93, -1.302), (32.32, 17.95, -1.302), (32.32, 18.98, -1.302), (32.32, 20.0, -1.302), (32.32, 21.03, -1.302), (32.32, 22.06, -1.302), (32.32, 23.08, -1.302), (32.32, 24.11, -1.302), (32.32, 25.13, -1.302), (32.32, 26.16, -1.302), (32.32, 27.19, -1.302), (32.32, 28.21, -1.302), (32.32, 29.24, -1.302), (32.32, 30.26, -1.302), (32.32, 31.29, -1.302), (32.32, 32.32, -1.302)], [(2113, 2114)], [(1, 0, 16, 17), (2, 1, 17, 18), (3, 2, 18, 19), (4, 3, 19, 20), (5, 4, 20, 21), (6, 5, 21, 22), (7, 6, 22, 23), (8, 7, 23, 24), (9, 8, 24, 25), (10, 9, 25, 26), (11, 10, 26, 27), (12, 11, 27, 28), (13, 12, 28, 29), (14, 13, 29, 30), (15, 14, 30, 31), (17, 16, 32, 33), (18, 17, 33, 34), (19, 18, 34, 35), (20, 19, 35, 36), (21, 20, 36, 37), (22, 21, 37, 38), (23, 22, 38, 39), (24, 23, 39, 40), (25, 24, 40, 41), (26, 25, 41, 42), (27, 26, 42, 43), (28, 27, 43, 44), (29, 28, 44, 45), (30, 29, 45, 46), (31, 30, 46, 47), (33, 32, 48, 49), (34, 33, 49, 50), (35, 34, 50, 51), (36, 35, 51, 52), (37, 36, 52, 53), (38, 37, 53, 54), (39, 38, 54, 55), (40, 39, 55, 56), (41, 40, 56, 57), (42, 41, 57, 58), (43, 42, 58, 59), (44, 43, 59, 60), (45, 44, 60, 61), (46, 45, 61, 62), (47, 46, 62, 63), (49, 48, 64, 65), (50, 49, 65, 66), (51, 50, 66, 67), (52, 51, 67, 68), (53, 52, 68, 69), (54, 53, 69, 70), (55, 54, 70, 71), (56, 55, 71, 72), (57, 56, 72, 73), (58, 57, 73, 74), (59, 58, 74, 75), (60, 59, 75, 76), (61, 60, 76, 77), (62, 61, 77, 78), (63, 62, 78, 79), (65, 64, 80, 81), (66, 65, 81, 82), (67, 66, 82, 83), (68, 67, 83, 84), (69, 68, 84, 85), (70, 69, 85, 86), (71, 70, 86, 87), (72, 71, 87, 88), (73, 72, 88, 89), (74, 73, 89, 90), (75, 74, 90, 91), (76, 75, 91, 92), (77, 76, 92, 93), (78, 77, 93, 94), (79, 78, 94, 95), (81, 80, 96, 97), (82, 81, 97, 98), (83, 82, 98, 99), (84, 83, 99, 100), (85, 84, 100, 101), (86, 85, 101, 102), (87, 86, 102, 103), (88, 87, 103, 104), (89, 88, 104, 105), (90, 89, 105, 106), (91, 90, 106, 107), (92, 91, 107, 108), (93, 92, 108, 109), (94, 93, 109, 110), (95, 94, 110, 111), (97, 96, 112, 113), (98, 97, 113, 114), (99, 98, 114, 115), (100, 99, 115, 116), (101, 100, 116, 117), (102, 101, 117, 118), (103, 102, 118, 119), (104, 103, 119, 120), (105, 104, 120, 121), (106, 105, 121, 122), (107, 106, 122, 123), (108, 107, 123, 124), (109, 108, 124, 125), (110, 109, 125, 126), (111, 110, 126, 127), (113, 112, 128, 129), (114, 113, 129, 130), (115, 114, 130, 131), (116, 115, 131, 132), (117, 116, 132, 133), (118, 117, 133, 134), (119, 118, 134, 135), (120, 119, 135, 136), (121, 120, 136, 137), (122, 121, 137, 138), (123, 122, 138, 139), (124, 123, 139, 140), (125, 124, 140, 141), (126, 125, 141, 142), (127, 126, 142, 143), (129, 128, 144, 145), (130, 129, 145, 146), (131, 130, 146, 147), (132, 131, 147, 148), (133, 132, 148, 149), (134, 133, 149, 150), (135, 134, 150, 151), (136, 135, 151, 152), (137, 136, 152, 153), (138, 137, 153, 154), (139, 138, 154, 155), (140, 139, 155, 156), (141, 140, 156, 157), (142, 141, 157, 158), (143, 142, 158, 159), (145, 144, 161, 162), (146, 145, 162, 163), (147, 146, 163, 164), (148, 147, 164, 165), (149, 148, 165, 166), (150, 149, 166, 167), (151, 150, 167, 168), (152, 151, 168, 169), (153, 152, 169, 170), (154, 153, 170, 171), (155, 154, 171, 172), (156, 155, 172, 173), (157, 156, 173, 174), (158, 157, 174, 175), (159, 158, 175, 176), (161, 160, 177, 178), (162, 161, 178, 179), (163, 162, 179, 180), (164, 163, 180, 181), (165, 164, 181, 182), (166, 165, 182, 183), (167, 166, 183, 184), (168, 167, 184, 185), (169, 168, 185, 186), (170, 169, 186, 187), (171, 170, 187, 188), (172, 171, 188, 189), (173, 172, 189, 190), (174, 173, 190, 191), (175, 174, 191, 192), (176, 175, 192, 193), (178, 177, 196, 197), (179, 178, 197, 198), (180, 179, 198, 199), (181, 180, 199, 200), (182, 181, 200, 201), (183, 182, 201, 202), (184, 183, 202, 203), (185, 184, 203, 204), (186, 185, 204, 205), (187, 186, 205, 206), (188, 187, 206, 207), (189, 188, 207, 208), (190, 189, 208, 209), (191, 190, 209, 210), (192, 191, 210, 211), (193, 192, 211, 212), (195, 194, 218, 219), (196, 195, 219, 220), (197, 196, 220, 221), (198, 197, 221, 222), (199, 198, 222, 223), (200, 199, 223, 224), (201, 200, 224, 225), (202, 201, 225, 226), (203, 202, 226, 227), (204, 203, 227, 228), (205, 204, 228, 229), (206, 205, 229, 230), (207, 206, 230, 231), (208, 207, 231, 232), (209, 208, 232, 233), (210, 209, 233, 234), (211, 210, 234, 235), (212, 211, 235, 236), (214, 213, 247, 248), (215, 214, 248, 249), (216, 215, 249, 250), (217, 216, 250, 251), (218, 217, 251, 252), (219, 218, 252, 253), (220, 219, 253, 254), (221, 220, 254, 255), (222, 221, 255, 256), (223, 222, 256, 257), (224, 223, 257, 258), (225, 224, 258, 259), (226, 225, 259, 260), (227, 226, 260, 261), (228, 227, 261, 262), (229, 228, 262, 263), (230, 229, 263, 264), (231, 230, 264, 265), (232, 231, 265, 266), (233, 232, 266, 267), (234, 233, 267, 268), (235, 234, 268, 269), (236, 235, 269, 270), (238, 237, 276, 277), (239, 238, 277, 278), (240, 239, 278, 279), (241, 240, 279, 280), (242, 241, 280, 281), (243, 242, 281, 282), (244, 243, 282, 283), (245, 244, 283, 284), (246, 245, 284, 285), (247, 246, 285, 286), (248, 247, 286, 287), (249, 248, 287, 288), (250, 249, 288, 289), (251, 250, 289, 290), (252, 251, 290, 291), (253, 252, 291, 292), (254, 253, 292, 293), (255, 254, 293, 294), (256, 255, 294, 295), (257, 256, 295, 296), (258, 257, 296, 297), (259, 258, 297, 298), (260, 259, 298, 299), (261, 260, 299, 300), (262, 261, 300, 301), (263, 262, 301, 302), (264, 263, 302, 303), (265, 264, 303, 304), (266, 265, 304, 305), (267, 266, 305, 306), (268, 267, 306, 307), (269, 268, 307, 308), (270, 269, 308, 309), (272, 271, 314, 315), (273, 272, 315, 316), (274, 273, 316, 317), (275, 274, 317, 318), (276, 275, 318, 319), (277, 276, 319, 320), (278, 277, 320, 321), (279, 278, 321, 322), (280, 279, 322, 323), (281, 280, 323, 324), (282, 281, 324, 325), (283, 282, 325, 326), (284, 283, 326, 327), (285, 284, 327, 328), (286, 285, 328, 329), (287, 286, 329, 330), (288, 287, 330, 331), (289, 288, 331, 332), (290, 289, 332, 333), (291, 290, 333, 334), (292, 291, 334, 335), (293, 292, 335, 336), (294, 293, 336, 337), (295, 294, 337, 338), (296, 295, 338, 339), (297, 296, 339, 340), (298, 297, 340, 341), (299, 298, 341, 342), (300, 299, 342, 343), (301, 300, 343, 344), (302, 301, 344, 345), (303, 302, 345, 346), (304, 303, 346, 347), (305, 304, 347, 348), (306, 305, 348, 349), (307, 306, 349, 350), (308, 307, 350, 351), (309, 308, 351, 352), (311, 310, 353, 354), (312, 311, 354, 355), (313, 312, 355, 356), (314, 313, 356, 357), (315, 314, 357, 358), (316, 315, 358, 359), (317, 316, 359, 360), (318, 317, 360, 361), (319, 318, 361, 362), (320, 319, 362, 363), (321, 320, 363, 364), (322, 321, 364, 365), (323, 322, 365, 366), (324, 323, 366, 367), (325, 324, 367, 368), (326, 325, 368, 369), (327, 326, 369, 370), (328, 327, 370, 371), (329, 328, 371, 372), (330, 329, 372, 373), (331, 330, 373, 374), (332, 331, 374, 375), (333, 332, 375, 376), (334, 333, 376, 377), (335, 334, 377, 378), (336, 335, 378, 379), (337, 336, 379, 380), (338, 337, 380, 381), (339, 338, 381, 382), (340, 339, 382, 383), (341, 340, 383, 384), (342, 341, 384, 385), (343, 342, 385, 386), (344, 343, 386, 387), (345, 344, 387, 388), (346, 345, 388, 389), (347, 346, 389, 390), (348, 347, 390, 391), (349, 348, 391, 392), (350, 349, 392, 393), (351, 350, 393, 394), (352, 351, 394, 395), (354, 353, 397, 398), (355, 354, 398, 399), (356, 355, 399, 400), (357, 356, 400, 401), (358, 357, 401, 402), (359, 358, 402, 403), (360, 359, 403, 404), (361, 360, 404, 405), (362, 361, 405, 406), (363, 362, 406, 407), (364, 363, 407, 408), (365, 364, 408, 409), (366, 365, 409, 410), (367, 366, 410, 411), (368, 367, 411, 412), (369, 368, 412, 413), (370, 369, 413, 414), (371, 370, 414, 415), (372, 371, 415, 416), (373, 372, 416, 417), (374, 373, 417, 418), (375, 374, 418, 419), (376, 375, 419, 420), (377, 376, 420, 421), (378, 377, 421, 422), (379, 378, 422, 423), (380, 379, 423, 424), (381, 380, 424, 425), (382, 381, 425, 426), (383, 382, 426, 427), (384, 383, 427, 428), (385, 384, 428, 429), (386, 385, 429, 430), (387, 386, 430, 431), (388, 387, 431, 432), (389, 388, 432, 433), (390, 389, 433, 434), (391, 390, 434, 435), (392, 391, 435, 436), (393, 392, 436, 437), (394, 393, 437, 438), (395, 394, 438, 439), (397, 396, 441, 442), (398, 397, 442, 443), (399, 398, 443, 444), (400, 399, 444, 445), (401, 400, 445, 446), (402, 401, 446, 447), (403, 402, 447, 448), (404, 403, 448, 449), (405, 404, 449, 450), (406, 405, 450, 451), (407, 406, 451, 452), (408, 407, 452, 453), (409, 408, 453, 454), (410, 409, 454, 455), (411, 410, 455, 456), (412, 411, 456, 457), (413, 412, 457, 458), (414, 413, 458, 459), (415, 414, 459, 460), (416, 415, 460, 461), (417, 416, 461, 462), (418, 417, 462, 463), (419, 418, 463, 464), (420, 419, 464, 465), (421, 420, 465, 466), (422, 421, 466, 467), (423, 422, 467, 468), (424, 423, 468, 469), (425, 424, 469, 470), (426, 425, 470, 471), (427, 426, 471, 472), (428, 427, 472, 473), (429, 428, 473, 474), (430, 429, 474, 475), (431, 430, 475, 476), (432, 431, 476, 477), (433, 432, 477, 478), (434, 433, 478, 479), (435, 434, 479, 480), (436, 435, 480, 481), (437, 436, 481, 482), (438, 437, 482, 483), (439, 438, 483, 484), (441, 440, 485, 486), (442, 441, 486, 487), (443, 442, 487, 488), (444, 443, 488, 489), (445, 444, 489, 490), (446, 445, 490, 491), (447, 446, 491, 492), (448, 447, 492, 493), (449, 448, 493, 494), (450, 449, 494, 495), (451, 450, 495, 496), (452, 451, 496, 497), (453, 452, 497, 498), (454, 453, 498, 499), (455, 454, 499, 500), (456, 455, 500, 501), (457, 456, 501, 502), (458, 457, 502, 503), (459, 458, 503, 504), (460, 459, 504, 505), (461, 460, 505, 506), (462, 461, 506, 507), (463, 462, 507, 508), (464, 463, 508, 509), (465, 464, 509, 510), (466, 465, 510, 511), (467, 466, 511, 512), (468, 467, 512, 513), (469, 468, 513, 514), (470, 469, 514, 515), (471, 470, 515, 516), (472, 471, 516, 517), (473, 472, 517, 518), (474, 473, 518, 519), (475, 474, 519, 520), (476, 475, 520, 521), (477, 476, 521, 522), (478, 477, 522, 523), (479, 478, 523, 524), (480, 479, 524, 525), (481, 480, 525, 526), (482, 481, 526, 527), (483, 482, 527, 528), (484, 483, 528, 529), (486, 485, 531, 532), (487, 486, 532, 533), (488, 487, 533, 534), (489, 488, 534, 535), (490, 489, 535, 536), (491, 490, 536, 537), (492, 491, 537, 538), (493, 492, 538, 539), (494, 493, 539, 540), (495, 494, 540, 541), (496, 495, 541, 542), (497, 496, 542, 543), (498, 497, 543, 544), (499, 498, 544, 545), (500, 499, 545, 546), (501, 500, 546, 547), (502, 501, 547, 548), (503, 502, 548, 549), (504, 503, 549, 550), (505, 504, 550, 551), (506, 505, 551, 552), (507, 506, 552, 553), (508, 507, 553, 554), (509, 508, 554, 555), (510, 509, 555, 556), (511, 510, 556, 557), (512, 511, 557, 558), (513, 512, 558, 559), (514, 513, 559, 560), (515, 514, 560, 561), (516, 515, 561, 562), (517, 516, 562, 563), (518, 517, 563, 564), (519, 518, 564, 565), (520, 519, 565, 566), (521, 520, 566, 567), (522, 521, 567, 568), (523, 522, 568, 569), (524, 523, 569, 570), (525, 524, 570, 571), (526, 525, 571, 572), (527, 526, 572, 573), (528, 527, 573, 574), (529, 528, 574, 575), (531, 530, 576, 577), (532, 531, 577, 578), (533, 532, 578, 579), (534, 533, 579, 580), (535, 534, 580, 581), (536, 535, 581, 582), (537, 536, 582, 583), (538, 537, 583, 584), (539, 538, 584, 585), (540, 539, 585, 586), (541, 540, 586, 587), (542, 541, 587, 588), (543, 542, 588, 589), (544, 543, 589, 590), (545, 544, 590, 591), (546, 545, 591, 592), (547, 546, 592, 593), (548, 547, 593, 594), (549, 548, 594, 595), (550, 549, 595, 596), (551, 550, 596, 597), (552, 551, 597, 598), (553, 552, 598, 599), (554, 553, 599, 600), (555, 554, 600, 601), (556, 555, 601, 602), (557, 556, 602, 603), (558, 557, 603, 604), (559, 558, 604, 605), (560, 559, 605, 606), (561, 560, 606, 607), (562, 561, 607, 608), (563, 562, 608, 609), (564, 563, 609, 610), (565, 564, 610, 611), (566, 565, 611, 612), (567, 566, 612, 613), (568, 567, 613, 614), (569, 568, 614, 615), (570, 569, 615, 616), (571, 570, 616, 617), (572, 571, 617, 618), (573, 572, 618, 619), (574, 573, 619, 620), (575, 574, 620, 621), (577, 576, 622, 623), (578, 577, 623, 624), (579, 578, 624, 625), (580, 579, 625, 626), (581, 580, 626, 627), (582, 581, 627, 628), (583, 582, 628, 629), (584, 583, 629, 630), (585, 584, 630, 631), (586, 585, 631, 632), (587, 586, 632, 633), (588, 587, 633, 634), (589, 588, 634, 635), (590, 589, 635, 636), (591, 590, 636, 637), (592, 591, 637, 638), (593, 592, 638, 639), (594, 593, 639, 640), (595, 594, 640, 641), (596, 595, 641, 642), (597, 596, 642, 643), (598, 597, 643, 644), (599, 598, 644, 645), (600, 599, 645, 646), (601, 600, 646, 647), (602, 601, 647, 648), (603, 602, 648, 649), (604, 603, 649, 650), (605, 604, 650, 651), (606, 605, 651, 652), (607, 606, 652, 653), (608, 607, 653, 654), (609, 608, 654, 655), (610, 609, 655, 656), (611, 610, 656, 657), (612, 611, 657, 658), (613, 612, 658, 659), (614, 613, 659, 660), (615, 614, 660, 661), (616, 615, 661, 662), (617, 616, 662, 663), (618, 617, 663, 664), (619, 618, 664, 665), (620, 619, 665, 666), (621, 620, 666, 667), (623, 622, 668, 669), (624, 623, 669, 670), (625, 624, 670, 671), (626, 625, 671, 672), (627, 626, 672, 673), (628, 627, 673, 674), (629, 628, 674, 675), (630, 629, 675, 676), (631, 630, 676, 677), (632, 631, 677, 678), (633, 632, 678, 679), (634, 633, 679, 680), (635, 634, 680, 681), (636, 635, 681, 682), (637, 636, 682, 683), (638, 637, 683, 684), (639, 638, 684, 685), (640, 639, 685, 686), (641, 640, 686, 687), (642, 641, 687, 688), (643, 642, 688, 689), (644, 643, 689, 690), (645, 644, 690, 691), (646, 645, 691, 692), (647, 646, 692, 693), (648, 647, 693, 694), (649, 648, 694, 695), (650, 649, 695, 696), (651, 650, 696, 697), (652, 651, 697, 698), (653, 652, 698, 699), (654, 653, 699, 700), (655, 654, 700, 701), (656, 655, 701, 702), (657, 656, 702, 703), (658, 657, 703, 704), (659, 658, 704, 705), (660, 659, 705, 706), (661, 660, 706, 707), (662, 661, 707, 708), (663, 662, 708, 709), (664, 663, 709, 710), (665, 664, 710, 711), (666, 665, 711, 712), (667, 666, 712, 713), (669, 668, 714, 715), (670, 669, 715, 716), (671, 670, 716, 717), (672, 671, 717, 718), (673, 672, 718, 719), (674, 673, 719, 720), (675, 674, 720, 721), (676, 675, 721, 722), (677, 676, 722, 723), (678, 677, 723, 724), (679, 678, 724, 725), (680, 679, 725, 726), (681, 680, 726, 727), (682, 681, 727, 728), (683, 682, 728, 729), (684, 683, 729, 730), (685, 684, 730, 731), (686, 685, 731, 732), (687, 686, 732, 733), (688, 687, 733, 734), (689, 688, 734, 735), (690, 689, 735, 736), (691, 690, 736, 737), (692, 691, 737, 738), (693, 692, 738, 739), (694, 693, 739, 740), (695, 694, 740, 741), (696, 695, 741, 742), (697, 696, 742, 743), (698, 697, 743, 744), (699, 698, 744, 745), (700, 699, 745, 746), (701, 700, 746, 747), (702, 701, 747, 748), (703, 702, 748, 749), (704, 703, 749, 750), (705, 704, 750, 751), (706, 705, 751, 752), (707, 706, 752, 753), (708, 707, 753, 754), (709, 708, 754, 755), (710, 709, 755, 756), (711, 710, 756, 757), (712, 711, 757, 758), (713, 712, 758, 759), (715, 714, 760, 761), (716, 715, 761, 762), (717, 716, 762, 763), (718, 717, 763, 764), (719, 718, 764, 765), (720, 719, 765, 766), (721, 720, 766, 767), (722, 721, 767, 768), (723, 722, 768, 769), (724, 723, 769, 770), (725, 724, 770, 771), (726, 725, 771, 772), (727, 726, 772, 773), (728, 727, 773, 774), (729, 728, 774, 775), (730, 729, 775, 776), (731, 730, 776, 777), (732, 731, 777, 778), (733, 732, 778, 779), (734, 733, 779, 780), (735, 734, 780, 781), (736, 735, 781, 782), (737, 736, 782, 783), (738, 737, 783, 784), (739, 738, 784, 785), (740, 739, 785, 786), (741, 740, 786, 787), (742, 741, 787, 788), (743, 742, 788, 789), (744, 743, 789, 790), (745, 744, 790, 791), (746, 745, 791, 792), (747, 746, 792, 793), (748, 747, 793, 794), (749, 748, 794, 795), (750, 749, 795, 796), (751, 750, 796, 797), (752, 751, 797, 798), (753, 752, 798, 799), (754, 753, 799, 800), (755, 754, 800, 801), (756, 755, 801, 802), (757, 756, 802, 803), (758, 757, 803, 804), (759, 758, 804, 805), (761, 760, 806, 807), (762, 761, 807, 808), (763, 762, 808, 809), (764, 763, 809, 810), (765, 764, 810, 811), (766, 765, 811, 812), (767, 766, 812, 813), (768, 767, 813, 814), (769, 768, 814, 815), (770, 769, 815, 816), (771, 770, 816, 817), (772, 771, 817, 818), (773, 772, 818, 819), (774, 773, 819, 820), (775, 774, 820, 821), (776, 775, 821, 822), (777, 776, 822, 823), (778, 777, 823, 824), (779, 778, 824, 825), (780, 779, 825, 826), (781, 780, 826, 827), (782, 781, 827, 828), (783, 782, 828, 829), (784, 783, 829, 830), (785, 784, 830, 831), (786, 785, 831, 832), (787, 786, 832, 833), (788, 787, 833, 834), (789, 788, 834, 835), (790, 789, 835, 836), (791, 790, 836, 837), (792, 791, 837, 838), (793, 792, 838, 839), (794, 793, 839, 840), (795, 794, 840, 841), (796, 795, 841, 842), (797, 796, 842, 843), (798, 797, 843, 844), (799, 798, 844, 845), (800, 799, 845, 846), (801, 800, 846, 847), (802, 801, 847, 848), (803, 802, 848, 849), (804, 803, 849, 850), (805, 804, 850, 851), (807, 806, 852, 853), (808, 807, 853, 854), (809, 808, 854, 855), (810, 809, 855, 856), (811, 810, 856, 857), (812, 811, 857, 858), (813, 812, 858, 859), (814, 813, 859, 860), (815, 814, 860, 861), (816, 815, 861, 862), (817, 816, 862, 863), (818, 817, 863, 864), (819, 818, 864, 865), (820, 819, 865, 866), (821, 820, 866, 867), (822, 821, 867, 868), (823, 822, 868, 869), (824, 823, 869, 870), (825, 824, 870, 871), (826, 825, 871, 872), (827, 826, 872, 873), (828, 827, 873, 874), (829, 828, 874, 875), (830, 829, 875, 876), (831, 830, 876, 877), (832, 831, 877, 878), (833, 832, 878, 879), (834, 833, 879, 880), (835, 834, 880, 881), (836, 835, 881, 882), (837, 836, 882, 883), (838, 837, 883, 884), (839, 838, 884, 885), (840, 839, 885, 886), (841, 840, 886, 887), (842, 841, 887, 888), (843, 842, 888, 889), (844, 843, 889, 890), (845, 844, 890, 891), (846, 845, 891, 892), (847, 846, 892, 893), (848, 847, 893, 894), (849, 848, 894, 895), (850, 849, 895, 896), (851, 850, 896, 897), (854, 853, 898, 899), (855, 854, 899, 900), (856, 855, 900, 901), (857, 856, 901, 902), (858, 857, 902, 903), (859, 858, 903, 904), (860, 859, 904, 905), (861, 860, 905, 906), (862, 861, 906, 907), (863, 862, 907, 908), (864, 863, 908, 909), (865, 864, 909, 910), (866, 865, 910, 911), (867, 866, 911, 912), (868, 867, 912, 913), (869, 868, 913, 914), (870, 869, 914, 915), (871, 870, 915, 916), (872, 871, 916, 917), (873, 872, 917, 918), (874, 873, 918, 919), (875, 874, 919, 920), (876, 875, 920, 921), (877, 876, 921, 922), (878, 877, 922, 923), (879, 878, 923, 924), (880, 879, 924, 925), (881, 880, 925, 926), (882, 881, 926, 927), (883, 882, 927, 928), (884, 883, 928, 929), (885, 884, 929, 930), (886, 885, 930, 931), (887, 886, 931, 932), (888, 887, 932, 933), (889, 888, 933, 934), (890, 889, 934, 935), (891, 890, 935, 936), (892, 891, 936, 937), (893, 892, 937, 938), (894, 893, 938, 939), (895, 894, 939, 940), (896, 895, 940, 941), (897, 896, 941, 942), (899, 898, 943, 944), (900, 899, 944, 945), (901, 900, 945, 946), (902, 901, 946, 947), (903, 902, 947, 948), (904, 903, 948, 949), (905, 904, 949, 950), (906, 905, 950, 951), (907, 906, 951, 952), (908, 907, 952, 953), (909, 908, 953, 954), (910, 909, 954, 955), (911, 910, 955, 956), (912, 911, 956, 957), (913, 912, 957, 958), (914, 913, 958, 959), (915, 914, 959, 960), (916, 915, 960, 961), (917, 916, 961, 962), (918, 917, 962, 963), (919, 918, 963, 964), (920, 919, 964, 965), (921, 920, 965, 966), (922, 921, 966, 967), (923, 922, 967, 968), (924, 923, 968, 969), (925, 924, 969, 970), (926, 925, 970, 971), (927, 926, 971, 972), (928, 927, 972, 973), (929, 928, 973, 974), (930, 929, 974, 975), (931, 930, 975, 976), (932, 931, 976, 977), (933, 932, 977, 978), (934, 933, 978, 979), (935, 934, 979, 980), (936, 935, 980, 981), (937, 936, 981, 982), (938, 937, 982, 983), (939, 938, 983, 984), (940, 939, 984, 985), (941, 940, 985, 986), (942, 941, 986, 987), (945, 944, 988, 989), (946, 945, 989, 990), (947, 946, 990, 991), (948, 947, 991, 992), (949, 948, 992, 993), (950, 949, 993, 994), (951, 950, 994, 995), (952, 951, 995, 996), (953, 952, 996, 997), (954, 953, 997, 998), (955, 954, 998, 999), (956, 955, 999, 1000), (957, 956, 1000, 1001), (958, 957, 1001, 1002), (959, 958, 1002, 1003), (960, 959, 1003, 1004), (961, 960, 1004, 1005), (962, 961, 1005, 1006), (963, 962, 1006, 1007), (964, 963, 1007, 1008), (965, 964, 1008, 1009), (966, 965, 1009, 1010), (967, 966, 1010, 1011), (968, 967, 1011, 1012), (969, 968, 1012, 1013), (970, 969, 1013, 1014), (971, 970, 1014, 1015), (972, 971, 1015, 1016), (973, 972, 1016, 1017), (974, 973, 1017, 1018), (975, 974, 1018, 1019), (976, 975, 1019, 1020), (977, 976, 1020, 1021), (978, 977, 1021, 1022), (979, 978, 1022, 1023), (980, 979, 1023, 1024), (981, 980, 1024, 1025), (982, 981, 1025, 1026), (983, 982, 1026, 1027), (984, 983, 1027, 1028), (985, 984, 1028, 1029), (986, 985, 1029, 1030), (987, 986, 1030, 1031), (989, 988, 1032, 1033), (990, 989, 1033, 1034), (991, 990, 1034, 1035), (992, 991, 1035, 1036), (993, 992, 1036, 1037), (994, 993, 1037, 1038), (995, 994, 1038, 1039), (996, 995, 1039, 1040), (997, 996, 1040, 1041), (998, 997, 1041, 1042), (999, 998, 1042, 1043), (1000, 999, 1043, 1044), (1001, 1000, 1044, 1045), (1002, 1001, 1045, 1046), (1003, 1002, 1046, 1047), (1004, 1003, 1047, 1048), (1005, 1004, 1048, 1049), (1006, 1005, 1049, 1050), (1007, 1006, 1050, 1051), (1008, 1007, 1051, 1052), (1009, 1008, 1052, 1053), (1010, 1009, 1053, 1054), (1011, 1010, 1054, 1055), (1012, 1011, 1055, 1056), (1013, 1012, 1056, 1057), (1014, 1013, 1057, 1058), (1015, 1014, 1058, 1059), (1016, 1015, 1059, 1060), (1017, 1016, 1060, 1061), (1018, 1017, 1061, 1062), (1019, 1018, 1062, 1063), (1020, 1019, 1063, 1064), (1021, 1020, 1064, 1065), (1022, 1021, 1065, 1066), (1023, 1022, 1066, 1067), (1024, 1023, 1067, 1068), (1025, 1024, 1068, 1069), (1026, 1025, 1069, 1070), (1027, 1026, 1070, 1071), (1028, 1027, 1071, 1072), (1029, 1028, 1072, 1073), (1030, 1029, 1073, 1074), (1031, 1030, 1074, 1075), (1033, 1032, 1076, 1077), (1034, 1033, 1077, 1078), (1035, 1034, 1078, 1079), (1036, 1035, 1079, 1080), (1037, 1036, 1080, 1081), (1038, 1037, 1081, 1082), (1039, 1038, 1082, 1083), (1040, 1039, 1083, 1084), (1041, 1040, 1084, 1085), (1042, 1041, 1085, 1086), (1043, 1042, 1086, 1087), (1044, 1043, 1087, 1088), (1045, 1044, 1088, 1089), (1046, 1045, 1089, 1090), (1047, 1046, 1090, 1091), (1048, 1047, 1091, 1092), (1049, 1048, 1092, 1093), (1050, 1049, 1093, 1094), (1051, 1050, 1094, 1095), (1052, 1051, 1095, 1096), (1053, 1052, 1096, 1097), (1054, 1053, 1097, 1098), (1055, 1054, 1098, 1099), (1056, 1055, 1099, 1100), (1057, 1056, 1100, 1101), (1058, 1057, 1101, 1102), (1059, 1058, 1102, 1103), (1060, 1059, 1103, 1104), (1061, 1060, 1104, 1105), (1062, 1061, 1105, 1106), (1063, 1062, 1106, 1107), (1064, 1063, 1107, 1108), (1065, 1064, 1108, 1109), (1066, 1065, 1109, 1110), (1067, 1066, 1110, 1111), (1068, 1067, 1111, 1112), (1069, 1068, 1112, 1113), (1070, 1069, 1113, 1114), (1071, 1070, 1114, 1115), (1072, 1071, 1115, 1116), (1073, 1072, 1116, 1117), (1074, 1073, 1117, 1118), (1075, 1074, 1118, 1119), (1077, 1076, 1120, 1121), (1078, 1077, 1121, 1122), (1079, 1078, 1122, 1123), (1080, 1079, 1123, 1124), (1081, 1080, 1124, 1125), (1082, 1081, 1125, 1126), (1083, 1082, 1126, 1127), (1084, 1083, 1127, 1128), (1085, 1084, 1128, 1129), (1086, 1085, 1129, 1130), (1087, 1086, 1130, 1131), (1088, 1087, 1131, 1132), (1089, 1088, 1132, 1133), (1090, 1089, 1133, 1134), (1091, 1090, 1134, 1135), (1092, 1091, 1135, 1136), (1093, 1092, 1136, 1137), (1094, 1093, 1137, 1138), (1095, 1094, 1138, 1139), (1096, 1095, 1139, 1140), (1097, 1096, 1140, 1141), (1098, 1097, 1141, 1142), (1099, 1098, 1142, 1143), (1100, 1099, 1143, 1144), (1101, 1100, 1144, 1145), (1102, 1101, 1145, 1146), (1103, 1102, 1146, 1147), (1104, 1103, 1147, 1148), (1105, 1104, 1148, 1149), (1106, 1105, 1149, 1150), (1107, 1106, 1150, 1151), (1108, 1107, 1151, 1152), (1109, 1108, 1152, 1153), (1110, 1109, 1153, 1154), (1111, 1110, 1154, 1155), (1112, 1111, 1155, 1156), (1113, 1112, 1156, 1157), (1114, 1113, 1157, 1158), (1115, 1114, 1158, 1159), (1116, 1115, 1159, 1160), (1117, 1116, 1160, 1161), (1118, 1117, 1161, 1162), (1119, 1118, 1162, 1163), (1122, 1121, 1164, 1165), (1123, 1122, 1165, 1166), (1124, 1123, 1166, 1167), (1125, 1124, 1167, 1168), (1126, 1125, 1168, 1169), (1127, 1126, 1169, 1170), (1128, 1127, 1170, 1171), (1129, 1128, 1171, 1172), (1130, 1129, 1172, 1173), (1131, 1130, 1173, 1174), (1132, 1131, 1174, 1175), (1133, 1132, 1175, 1176), (1134, 1133, 1176, 1177), (1135, 1134, 1177, 1178), (1136, 1135, 1178, 1179), (1137, 1136, 1179, 1180), (1138, 1137, 1180, 1181), (1139, 1138, 1181, 1182), (1140, 1139, 1182, 1183), (1141, 1140, 1183, 1184), (1142, 1141, 1184, 1185), (1143, 1142, 1185, 1186), (1144, 1143, 1186, 1187), (1145, 1144, 1187, 1188), (1146, 1145, 1188, 1189), (1147, 1146, 1189, 1190), (1148, 1147, 1190, 1191), (1149, 1148, 1191, 1192), (1150, 1149, 1192, 1193), (1151, 1150, 1193, 1194), (1152, 1151, 1194, 1195), (1153, 1152, 1195, 1196), (1154, 1153, 1196, 1197), (1155, 1154, 1197, 1198), (1156, 1155, 1198, 1199), (1157, 1156, 1199, 1200), (1158, 1157, 1200, 1201), (1159, 1158, 1201, 1202), (1160, 1159, 1202, 1203), (1161, 1160, 1203, 1204), (1162, 1161, 1204, 1205), (1163, 1162, 1205, 1206), (1165, 1164, 1207, 1208), (1166, 1165, 1208, 1209), (1167, 1166, 1209, 1210), (1168, 1167, 1210, 1211), (1169, 1168, 1211, 1212), (1170, 1169, 1212, 1213), (1171, 1170, 1213, 1214), (1172, 1171, 1214, 1215), (1173, 1172, 1215, 1216), (1174, 1173, 1216, 1217), (1175, 1174, 1217, 1218), (1176, 1175, 1218, 1219), (1177, 1176, 1219, 1220), (1178, 1177, 1220, 1221), (1179, 1178, 1221, 1222), (1180, 1179, 1222, 1223), (1181, 1180, 1223, 1224), (1182, 1181, 1224, 1225), (1183, 1182, 1225, 1226), (1184, 1183, 1226, 1227), (1185, 1184, 1227, 1228), (1186, 1185, 1228, 1229), (1187, 1186, 1229, 1230), (1188, 1187, 1230, 1231), (1189, 1188, 1231, 1232), (1190, 1189, 1232, 1233), (1191, 1190, 1233, 1234), (1192, 1191, 1234, 1235), (1193, 1192, 1235, 1236), (1194, 1193, 1236, 1237), (1195, 1194, 1237, 1238), (1196, 1195, 1238, 1239), (1197, 1196, 1239, 1240), (1198, 1197, 1240, 1241), (1199, 1198, 1241, 1242), (1200, 1199, 1242, 1243), (1201, 1200, 1243, 1244), (1202, 1201, 1244, 1245), (1203, 1202, 1245, 1246), (1204, 1203, 1246, 1247), (1205, 1204, 1247, 1248), (1206, 1205, 1248, 1249), (1209, 1208, 1250, 1251), (1210, 1209, 1251, 1252), (1211, 1210, 1252, 1253), (1212, 1211, 1253, 1254), (1213, 1212, 1254, 1255), (1214, 1213, 1255, 1256), (1215, 1214, 1256, 1257), (1216, 1215, 1257, 1258), (1217, 1216, 1258, 1259), (1218, 1217, 1259, 1260), (1219, 1218, 1260, 1261), (1220, 1219, 1261, 1262), (1221, 1220, 1262, 1263), (1222, 1221, 1263, 1264), (1223, 1222, 1264, 1265), (1224, 1223, 1265, 1266), (1225, 1224, 1266, 1267), (1226, 1225, 1267, 1268), (1227, 1226, 1268, 1269), (1228, 1227, 1269, 1270), (1229, 1228, 1270, 1271), (1230, 1229, 1271, 1272), (1231, 1230, 1272, 1273), (1232, 1231, 1273, 1274), (1233, 1232, 1274, 1275), (1234, 1233, 1275, 1276), (1235, 1234, 1276, 1277), (1236, 1235, 1277, 1278), (1237, 1236, 1278, 1279), (1238, 1237, 1279, 1280), (1239, 1238, 1280, 1281), (1240, 1239, 1281, 1282), (1241, 1240, 1282, 1283), (1242, 1241, 1283, 1284), (1243, 1242, 1284, 1285), (1244, 1243, 1285, 1286), (1245, 1244, 1286, 1287), (1246, 1245, 1287, 1288), (1247, 1246, 1288, 1289), (1248, 1247, 1289, 1290), (1249, 1248, 1290, 1291), (1252, 1251, 1292, 1293), (1253, 1252, 1293, 1294), (1254, 1253, 1294, 1295), (1255, 1254, 1295, 1296), (1256, 1255, 1296, 1297), (1257, 1256, 1297, 1298), (1258, 1257, 1298, 1299), (1259, 1258, 1299, 1300), (1260, 1259, 1300, 1301), (1261, 1260, 1301, 1302), (1262, 1261, 1302, 1303), (1263, 1262, 1303, 1304), (1264, 1263, 1304, 1305), (1265, 1264, 1305, 1306), (1266, 1265, 1306, 1307), (1267, 1266, 1307, 1308), (1268, 1267, 1308, 1309), (1269, 1268, 1309, 1310), (1270, 1269, 1310, 1311), (1271, 1270, 1311, 1312), (1272, 1271, 1312, 1313), (1273, 1272, 1313, 1314), (1274, 1273, 1314, 1315), (1275, 1274, 1315, 1316), (1276, 1275, 1316, 1317), (1277, 1276, 1317, 1318), (1278, 1277, 1318, 1319), (1279, 1278, 1319, 1320), (1280, 1279, 1320, 1321), (1281, 1280, 1321, 1322), (1282, 1281, 1322, 1323), (1283, 1282, 1323, 1324), (1284, 1283, 1324, 1325), (1285, 1284, 1325, 1326), (1286, 1285, 1326, 1327), (1287, 1286, 1327, 1328), (1288, 1287, 1328, 1329), (1289, 1288, 1329, 1330), (1290, 1289, 1330, 1331), (1291, 1290, 1331, 1332), (1294, 1293, 1333, 1334), (1295, 1294, 1334, 1335), (1296, 1295, 1335, 1336), (1297, 1296, 1336, 1337), (1298, 1297, 1337, 1338), (1299, 1298, 1338, 1339), (1300, 1299, 1339, 1340), (1301, 1300, 1340, 1341), (1302, 1301, 1341, 1342), (1303, 1302, 1342, 1343), (1304, 1303, 1343, 1344), (1305, 1304, 1344, 1345), (1306, 1305, 1345, 1346), (1307, 1306, 1346, 1347), (1308, 1307, 1347, 1348), (1309, 1308, 1348, 1349), (1310, 1309, 1349, 1350), (1311, 1310, 1350, 1351), (1312, 1311, 1351, 1352), (1313, 1312, 1352, 1353), (1314, 1313, 1353, 1354), (1315, 1314, 1354, 1355), (1316, 1315, 1355, 1356), (1317, 1316, 1356, 1357), (1318, 1317, 1357, 1358), (1319, 1318, 1358, 1359), (1320, 1319, 1359, 1360), (1321, 1320, 1360, 1361), (1322, 1321, 1361, 1362), (1323, 1322, 1362, 1363), (1324, 1323, 1363, 1364), (1325, 1324, 1364, 1365), (1326, 1325, 1365, 1366), (1327, 1326, 1366, 1367), (1328, 1327, 1367, 1368), (1329, 1328, 1368, 1369), (1330, 1329, 1369, 1370), (1331, 1330, 1370, 1371), (1332, 1331, 1371, 1372), (1336, 1335, 1373, 1374), (1337, 1336, 1374, 1375), (1338, 1337, 1375, 1376), (1339, 1338, 1376, 1377), (1340, 1339, 1377, 1378), (1341, 1340, 1378, 1379), (1342, 1341, 1379, 1380), (1343, 1342, 1380, 1381), (1344, 1343, 1381, 1382), (1345, 1344, 1382, 1383), (1346, 1345, 1383, 1384), (1347, 1346, 1384, 1385), (1348, 1347, 1385, 1386), (1349, 1348, 1386, 1387), (1350, 1349, 1387, 1388), (1351, 1350, 1388, 1389), (1352, 1351, 1389, 1390), (1353, 1352, 1390, 1391), (1354, 1353, 1391, 1392), (1355, 1354, 1392, 1393), (1356, 1355, 1393, 1394), (1357, 1356, 1394, 1395), (1358, 1357, 1395, 1396), (1359, 1358, 1396, 1397), (1360, 1359, 1397, 1398), (1361, 1360, 1398, 1399), (1362, 1361, 1399, 1400), (1363, 1362, 1400, 1401), (1364, 1363, 1401, 1402), (1365, 1364, 1402, 1403), (1366, 1365, 1403, 1404), (1367, 1366, 1404, 1405), (1368, 1367, 1405, 1406), (1369, 1368, 1406, 1407), (1370, 1369, 1407, 1408), (1371, 1370, 1408, 1409), (1372, 1371, 1409, 1410), (1375, 1374, 1411, 1412), (1376, 1375, 1412, 1413), (1377, 1376, 1413, 1414), (1378, 1377, 1414, 1415), (1379, 1378, 1415, 1416), (1380, 1379, 1416, 1417), (1381, 1380, 1417, 1418), (1382, 1381, 1418, 1419), (1383, 1382, 1419, 1420), (1384, 1383, 1420, 1421), (1385, 1384, 1421, 1422), (1386, 1385, 1422, 1423), (1387, 1386, 1423, 1424), (1388, 1387, 1424, 1425), (1389, 1388, 1425, 1426), (1390, 1389, 1426, 1427), (1391, 1390, 1427, 1428), (1392, 1391, 1428, 1429), (1393, 1392, 1429, 1430), (1394, 1393, 1430, 1431), (1395, 1394, 1431, 1432), (1396, 1395, 1432, 1433), (1397, 1396, 1433, 1434), (1398, 1397, 1434, 1435), (1399, 1398, 1435, 1436), (1400, 1399, 1436, 1437), (1401, 1400, 1437, 1438), (1402, 1401, 1438, 1439), (1403, 1402, 1439, 1440), (1404, 1403, 1440, 1441), (1405, 1404, 1441, 1442), (1406, 1405, 1442, 1443), (1407, 1406, 1443, 1444), (1408, 1407, 1444, 1445), (1409, 1408, 1445, 1446), (1410, 1409, 1446, 1447), (1413, 1412, 1448, 1449), (1414, 1413, 1449, 1450), (1415, 1414, 1450, 1451), (1416, 1415, 1451, 1452), (1417, 1416, 1452, 1453), (1418, 1417, 1453, 1454), (1419, 1418, 1454, 1455), (1420, 1419, 1455, 1456), (1421, 1420, 1456, 1457), (1422, 1421, 1457, 1458), (1423, 1422, 1458, 1459), (1424, 1423, 1459, 1460), (1425, 1424, 1460, 1461), (1426, 1425, 1461, 1462), (1427, 1426, 1462, 1463), (1428, 1427, 1463, 1464), (1429, 1428, 1464, 1465), (1430, 1429, 1465, 1466), (1431, 1430, 1466, 1467), (1432, 1431, 1467, 1468), (1433, 1432, 1468, 1469), (1434, 1433, 1469, 1470), (1435, 1434, 1470, 1471), (1436, 1435, 1471, 1472), (1437, 1436, 1472, 1473), (1438, 1437, 1473, 1474), (1439, 1438, 1474, 1475), (1440, 1439, 1475, 1476), (1441, 1440, 1476, 1477), (1442, 1441, 1477, 1478), (1443, 1442, 1478, 1479), (1444, 1443, 1479, 1480), (1445, 1444, 1480, 1481), (1446, 1445, 1481, 1482), (1447, 1446, 1482, 1483), (1450, 1449, 1484, 1485), (1451, 1450, 1485, 1486), (1452, 1451, 1486, 1487), (1453, 1452, 1487, 1488), (1454, 1453, 1488, 1489), (1455, 1454, 1489, 1490), (1456, 1455, 1490, 1491), (1457, 1456, 1491, 1492), (1458, 1457, 1492, 1493), (1459, 1458, 1493, 1494), (1460, 1459, 1494, 1495), (1461, 1460, 1495, 1496), (1462, 1461, 1496, 1497), (1463, 1462, 1497, 1498), (1464, 1463, 1498, 1499), (1465, 1464, 1499, 1500), (1466, 1465, 1500, 1501), (1467, 1466, 1501, 1502), (1468, 1467, 1502, 1503), (1469, 1468, 1503, 1504), (1470, 1469, 1504, 1505), (1471, 1470, 1505, 1506), (1472, 1471, 1506, 1507), (1473, 1472, 1507, 1508), (1474, 1473, 1508, 1509), (1475, 1474, 1509, 1510), (1476, 1475, 1510, 1511), (1477, 1476, 1511, 1512), (1478, 1477, 1512, 1513), (1479, 1478, 1513, 1514), (1480, 1479, 1514, 1515), (1481, 1480, 1515, 1516), (1482, 1481, 1516, 1517), (1483, 1482, 1517, 1518), (1485, 1484, 1519, 1520), (1486, 1485, 1520, 1521), (1487, 1486, 1521, 1522), (1488, 1487, 1522, 1523), (1489, 1488, 1523, 1524), (1490, 1489, 1524, 1525), (1491, 1490, 1525, 1526), (1492, 1491, 1526, 1527), (1493, 1492, 1527, 1528), (1494, 1493, 1528, 1529), (1495, 1494, 1529, 1530), (1496, 1495, 1530, 1531), (1497, 1496, 1531, 1532), (1498, 1497, 1532, 1533), (1499, 1498, 1533, 1534), (1500, 1499, 1534, 1535), (1501, 1500, 1535, 1536), (1502, 1501, 1536, 1537), (1503, 1502, 1537, 1538), (1504, 1503, 1538, 1539), (1505, 1504, 1539, 1540), (1506, 1505, 1540, 1541), (1507, 1506, 1541, 1542), (1508, 1507, 1542, 1543), (1509, 1508, 1543, 1544), (1510, 1509, 1544, 1545), (1511, 1510, 1545, 1546), (1512, 1511, 1546, 1547), (1513, 1512, 1547, 1548), (1514, 1513, 1548, 1549), (1515, 1514, 1549, 1550), (1516, 1515, 1550, 1551), (1517, 1516, 1551, 1552), (1518, 1517, 1552, 1553), (1521, 1520, 1554, 1555), (1522, 1521, 1555, 1556), (1523, 1522, 1556, 1557), (1524, 1523, 1557, 1558), (1525, 1524, 1558, 1559), (1526, 1525, 1559, 1560), (1527, 1526, 1560, 1561), (1528, 1527, 1561, 1562), (1529, 1528, 1562, 1563), (1530, 1529, 1563, 1564), (1531, 1530, 1564, 1565), (1532, 1531, 1565, 1566), (1533, 1532, 1566, 1567), (1534, 1533, 1567, 1568), (1535, 1534, 1568, 1569), (1536, 1535, 1569, 1570), (1537, 1536, 1570, 1571), (1538, 1537, 1571, 1572), (1539, 1538, 1572, 1573), (1540, 1539, 1573, 1574), (1541, 1540, 1574, 1575), (1542, 1541, 1575, 1576), (1543, 1542, 1576, 1577), (1544, 1543, 1577, 1578), (1545, 1544, 1578, 1579), (1546, 1545, 1579, 1580), (1547, 1546, 1580, 1581), (1548, 1547, 1581, 1582), (1549, 1548, 1582, 1583), (1550, 1549, 1583, 1584), (1551, 1550, 1584, 1585), (1552, 1551, 1585, 1586), (1553, 1552, 1586, 1587), (1557, 1556, 1588, 1589), (1558, 1557, 1589, 1590), (1559, 1558, 1590, 1591), (1560, 1559, 1591, 1592), (1561, 1560, 1592, 1593), (1562, 1561, 1593, 1594), (1563, 1562, 1594, 1595), (1564, 1563, 1595, 1596), (1565, 1564, 1596, 1597), (1566, 1565, 1597, 1598), (1567, 1566, 1598, 1599), (1568, 1567, 1599, 1600), (1569, 1568, 1600, 1601), (1570, 1569, 1601, 1602), (1571, 1570, 1602, 1603), (1572, 1571, 1603, 1604), (1573, 1572, 1604, 1605), (1574, 1573, 1605, 1606), (1575, 1574, 1606, 1607), (1576, 1575, 1607, 1608), (1577, 1576, 1608, 1609), (1578, 1577, 1609, 1610), (1579, 1578, 1610, 1611), (1580, 1579, 1611, 1612), (1581, 1580, 1612, 1613), (1582, 1581, 1613, 1614), (1583, 1582, 1614, 1615), (1584, 1583, 1615, 1616), (1585, 1584, 1616, 1617), (1586, 1585, 1617, 1618), (1587, 1586, 1618, 1619), (1590, 1589, 1620, 1621), (1591, 1590, 1621, 1622), (1592, 1591, 1622, 1623), (1593, 1592, 1623, 1624), (1594, 1593, 1624, 1625), (1595, 1594, 1625, 1626), (1596, 1595, 1626, 1627), (1597, 1596, 1627, 1628), (1598, 1597, 1628, 1629), (1599, 1598, 1629, 1630), (1600, 1599, 1630, 1631), (1601, 1600, 1631, 1632), (1602, 1601, 1632, 1633), (1603, 1602, 1633, 1634), (1604, 1603, 1634, 1635), (1605, 1604, 1635, 1636), (1606, 1605, 1636, 1637), (1607, 1606, 1637, 1638), (1608, 1607, 1638, 1639), (1609, 1608, 1639, 1640), (1610, 1609, 1640, 1641), (1611, 1610, 1641, 1642), (1612, 1611, 1642, 1643), (1613, 1612, 1643, 1644), (1614, 1613, 1644, 1645), (1615, 1614, 1645, 1646), (1616, 1615, 1646, 1647), (1617, 1616, 1647, 1648), (1618, 1617, 1648, 1649), (1619, 1618, 1649, 1650), (1621, 1620, 1651, 1652), (1622, 1621, 1652, 1653), (1623, 1622, 1653, 1654), (1624, 1623, 1654, 1655), (1625, 1624, 1655, 1656), (1626, 1625, 1656, 1657), (1627, 1626, 1657, 1658), (1628, 1627, 1658, 1659), (1629, 1628, 1659, 1660), (1630, 1629, 1660, 1661), (1631, 1630, 1661, 1662), (1632, 1631, 1662, 1663), (1633, 1632, 1663, 1664), (1634, 1633, 1664, 1665), (1635, 1634, 1665, 1666), (1636, 1635, 1666, 1667), (1637, 1636, 1667, 1668), (1638, 1637, 1668, 1669), (1639, 1638, 1669, 1670), (1640, 1639, 1670, 1671), (1641, 1640, 1671, 1672), (1642, 1641, 1672, 1673), (1643, 1642, 1673, 1674), (1644, 1643, 1674, 1675), (1645, 1644, 1675, 1676), (1646, 1645, 1676, 1677), (1647, 1646, 1677, 1678), (1648, 1647, 1678, 1679), (1649, 1648, 1679, 1680), (1650, 1649, 1680, 1681), (1652, 1651, 1682, 1683), (1653, 1652, 1683, 1684), (1654, 1653, 1684, 1685), (1655, 1654, 1685, 1686), (1656, 1655, 1686, 1687), (1657, 1656, 1687, 1688), (1658, 1657, 1688, 1689), (1659, 1658, 1689, 1690), (1660, 1659, 1690, 1691), (1661, 1660, 1691, 1692), (1662, 1661, 1692, 1693), (1663, 1662, 1693, 1694), (1664, 1663, 1694, 1695), (1665, 1664, 1695, 1696), (1666, 1665, 1696, 1697), (1667, 1666, 1697, 1698), (1668, 1667, 1698, 1699), (1669, 1668, 1699, 1700), (1670, 1669, 1700, 1701), (1671, 1670, 1701, 1702), (1672, 1671, 1702, 1703), (1673, 1672, 1703, 1704), (1674, 1673, 1704, 1705), (1675, 1674, 1705, 1706), (1676, 1675, 1706, 1707), (1677, 1676, 1707, 1708), (1678, 1677, 1708, 1709), (1679, 1678, 1709, 1710), (1680, 1679, 1710, 1711), (1681, 1680, 1711, 1712), (1683, 1682, 1713, 1714), (1684, 1683, 1714, 1715), (1685, 1684, 1715, 1716), (1686, 1685, 1716, 1717), (1687, 1686, 1717, 1718), (1688, 1687, 1718, 1719), (1689, 1688, 1719, 1720), (1690, 1689, 1720, 1721), (1691, 1690, 1721, 1722), (1692, 1691, 1722, 1723), (1693, 1692, 1723, 1724), (1694, 1693, 1724, 1725), (1695, 1694, 1725, 1726), (1696, 1695, 1726, 1727), (1697, 1696, 1727, 1728), (1698, 1697, 1728, 1729), (1699, 1698, 1729, 1730), (1700, 1699, 1730, 1731), (1701, 1700, 1731, 1732), (1702, 1701, 1732, 1733), (1703, 1702, 1733, 1734), (1704, 1703, 1734, 1735), (1705, 1704, 1735, 1736), (1706, 1705, 1736, 1737), (1707, 1706, 1737, 1738), (1708, 1707, 1738, 1739), (1709, 1708, 1739, 1740), (1710, 1709, 1740, 1741), (1711, 1710, 1741, 1742), (1712, 1711, 1742, 1743), (1714, 1713, 1744, 1745), (1715, 1714, 1745, 1746), (1716, 1715, 1746, 1747), (1717, 1716, 1747, 1748), (1718, 1717, 1748, 1749), (1719, 1718, 1749, 1750), (1720, 1719, 1750, 1751), (1721, 1720, 1751, 1752), (1722, 1721, 1752, 1753), (1723, 1722, 1753, 1754), (1724, 1723, 1754, 1755), (1725, 1724, 1755, 1756), (1726, 1725, 1756, 1757), (1727, 1726, 1757, 1758), (1728, 1727, 1758, 1759), (1729, 1728, 1759, 1760), (1730, 1729, 1760, 1761), (1731, 1730, 1761, 1762), (1732, 1731, 1762, 1763), (1733, 1732, 1763, 1764), (1734, 1733, 1764, 1765), (1735, 1734, 1765, 1766), (1736, 1735, 1766, 1767), (1737, 1736, 1767, 1768), (1738, 1737, 1768, 1769), (1739, 1738, 1769, 1770), (1740, 1739, 1770, 1771), (1741, 1740, 1771, 1772), (1742, 1741, 1772, 1773), (1743, 1742, 1773, 1774), (1745, 1744, 1775, 1776), (1746, 1745, 1776, 1777), (1747, 1746, 1777, 1778), (1748, 1747, 1778, 1779), (1749, 1748, 1779, 1780), (1750, 1749, 1780, 1781), (1751, 1750, 1781, 1782), (1752, 1751, 1782, 1783), (1753, 1752, 1783, 1784), (1754, 1753, 1784, 1785), (1755, 1754, 1785, 1786), (1756, 1755, 1786, 1787), (1757, 1756, 1787, 1788), (1758, 1757, 1788, 1789), (1759, 1758, 1789, 1790), (1760, 1759, 1790, 1791), (1761, 1760, 1791, 1792), (1762, 1761, 1792, 1793), (1763, 1762, 1793, 1794), (1764, 1763, 1794, 1795), (1765, 1764, 1795, 1796), (1766, 1765, 1796, 1797), (1767, 1766, 1797, 1798), (1768, 1767, 1798, 1799), (1769, 1768, 1799, 1800), (1770, 1769, 1800, 1801), (1771, 1770, 1801, 1802), (1772, 1771, 1802, 1803), (1773, 1772, 1803, 1804), (1774, 1773, 1804, 1805), (1776, 1775, 1806, 1807), (1777, 1776, 1807, 1808), (1778, 1777, 1808, 1809), (1779, 1778, 1809, 1810), (1780, 1779, 1810, 1811), (1781, 1780, 1811, 1812), (1782, 1781, 1812, 1813), (1783, 1782, 1813, 1814), (1784, 1783, 1814, 1815), (1785, 1784, 1815, 1816), (1786, 1785, 1816, 1817), (1787, 1786, 1817, 1818), (1788, 1787, 1818, 1819), (1789, 1788, 1819, 1820), (1790, 1789, 1820, 1821), (1791, 1790, 1821, 1822), (1792, 1791, 1822, 1823), (1793, 1792, 1823, 1824), (1794, 1793, 1824, 1825), (1795, 1794, 1825, 1826), (1796, 1795, 1826, 1827), (1797, 1796, 1827, 1828), (1798, 1797, 1828, 1829), (1799, 1798, 1829, 1830), (1800, 1799, 1830, 1831), (1801, 1800, 1831, 1832), (1802, 1801, 1832, 1833), (1803, 1802, 1833, 1834), (1804, 1803, 1834, 1835), (1805, 1804, 1835, 1836), (1808, 1807, 1837, 1838), (1809, 1808, 1838, 1839), (1810, 1809, 1839, 1840), (1811, 1810, 1840, 1841), (1812, 1811, 1841, 1842), (1813, 1812, 1842, 1843), (1814, 1813, 1843, 1844), (1815, 1814, 1844, 1845), (1816, 1815, 1845, 1846), (1817, 1816, 1846, 1847), (1818, 1817, 1847, 1848), (1819, 1818, 1848, 1849), (1820, 1819, 1849, 1850), (1821, 1820, 1850, 1851), (1822, 1821, 1851, 1852), (1823, 1822, 1852, 1853), (1824, 1823, 1853, 1854), (1825, 1824, 1854, 1855), (1826, 1825, 1855, 1856), (1827, 1826, 1856, 1857), (1828, 1827, 1857, 1858), (1829, 1828, 1858, 1859), (1830, 1829, 1859, 1860), (1831, 1830, 1860, 1861), (1832, 1831, 1861, 1862), (1833, 1832, 1862, 1863), (1834, 1833, 1863, 1864), (1835, 1834, 1864, 1865), (1836, 1835, 1865, 1866), (1838, 1837, 1867, 1868), (1839, 1838, 1868, 1869), (1840, 1839, 1869, 1870), (1841, 1840, 1870, 1871), (1842, 1841, 1871, 1872), (1843, 1842, 1872, 1873), (1844, 1843, 1873, 1874), (1845, 1844, 1874, 1875), (1846, 1845, 1875, 1876), (1847, 1846, 1876, 1877), (1848, 1847, 1877, 1878), (1849, 1848, 1878, 1879), (1850, 1849, 1879, 1880), (1851, 1850, 1880, 1881), (1852, 1851, 1881, 1882), (1853, 1852, 1882, 1883), (1854, 1853, 1883, 1884), (1855, 1854, 1884, 1885), (1856, 1855, 1885, 1886), (1857, 1856, 1886, 1887), (1858, 1857, 1887, 1888), (1859, 1858, 1888, 1889), (1860, 1859, 1889, 1890), (1861, 1860, 1890, 1891), (1862, 1861, 1891, 1892), (1863, 1862, 1892, 1893), (1864, 1863, 1893, 1894), (1865, 1864, 1894, 1895), (1866, 1865, 1895, 1896), (1868, 1867, 1898, 1899), (1869, 1868, 1899, 1900), (1870, 1869, 1900, 1901), (1871, 1870, 1901, 1902), (1872, 1871, 1902, 1903), (1873, 1872, 1903, 1904), (1874, 1873, 1904, 1905), (1875, 1874, 1905, 1906), (1876, 1875, 1906, 1907), (1877, 1876, 1907, 1908), (1878, 1877, 1908, 1909), (1879, 1878, 1909, 1910), (1880, 1879, 1910, 1911), (1881, 1880, 1911, 1912), (1882, 1881, 1912, 1913), (1883, 1882, 1913, 1914), (1884, 1883, 1914, 1915), (1885, 1884, 1915, 1916), (1886, 1885, 1916, 1917), (1887, 1886, 1917, 1918), (1888, 1887, 1918, 1919), (1889, 1888, 1919, 1920), (1890, 1889, 1920, 1921), (1891, 1890, 1921, 1922), (1892, 1891, 1922, 1923), (1893, 1892, 1923, 1924), (1894, 1893, 1924, 1925), (1895, 1894, 1925, 1926), (1896, 1895, 1926, 1927), (1898, 1897, 1928, 1929), (1899, 1898, 1929, 1930), (1900, 1899, 1930, 1931), (1901, 1900, 1931, 1932), (1902, 1901, 1932, 1933), (1903, 1902, 1933, 1934), (1904, 1903, 1934, 1935), (1905, 1904, 1935, 1936), (1906, 1905, 1936, 1937), (1907, 1906, 1937, 1938), (1908, 1907, 1938, 1939), (1909, 1908, 1939, 1940), (1910, 1909, 1940, 1941), (1911, 1910, 1941, 1942), (1912, 1911, 1942, 1943), (1913, 1912, 1943, 1944), (1914, 1913, 1944, 1945), (1915, 1914, 1945, 1946), (1916, 1915, 1946, 1947), (1917, 1916, 1947, 1948), (1918, 1917, 1948, 1949), (1919, 1918, 1949, 1950), (1920, 1919, 1950, 1951), (1921, 1920, 1951, 1952), (1922, 1921, 1952, 1953), (1923, 1922, 1953, 1954), (1924, 1923, 1954, 1955), (1925, 1924, 1955, 1956), (1926, 1925, 1956, 1957), (1927, 1926, 1957, 1958), (1929, 1928, 1959, 1960), (1930, 1929, 1960, 1961), (1931, 1930, 1961, 1962), (1932, 1931, 1962, 1963), (1933, 1932, 1963, 1964), (1934, 1933, 1964, 1965), (1935, 1934, 1965, 1966), (1936, 1935, 1966, 1967), (1937, 1936, 1967, 1968), (1938, 1937, 1968, 1969), (1939, 1938, 1969, 1970), (1940, 1939, 1970, 1971), (1941, 1940, 1971, 1972), (1942, 1941, 1972, 1973), (1943, 1942, 1973, 1974), (1944, 1943, 1974, 1975), (1945, 1944, 1975, 1976), (1946, 1945, 1976, 1977), (1947, 1946, 1977, 1978), (1948, 1947, 1978, 1979), (1949, 1948, 1979, 1980), (1950, 1949, 1980, 1981), (1951, 1950, 1981, 1982), (1952, 1951, 1982, 1983), (1953, 1952, 1983, 1984), (1954, 1953, 1984, 1985), (1955, 1954, 1985, 1986), (1956, 1955, 1986, 1987), (1957, 1956, 1987, 1988), (1958, 1957, 1988, 1989), (1960, 1959, 1990, 1991), (1961, 1960, 1991, 1992), (1962, 1961, 1992, 1993), (1963, 1962, 1993, 1994), (1964, 1963, 1994, 1995), (1965, 1964, 1995, 1996), (1966, 1965, 1996, 1997), (1967, 1966, 1997, 1998), (1968, 1967, 1998, 1999), (1969, 1968, 1999, 2000), (1970, 1969, 2000, 2001), (1971, 1970, 2001, 2002), (1972, 1971, 2002, 2003), (1973, 1972, 2003, 2004), (1974, 1973, 2004, 2005), (1975, 1974, 2005, 2006), (1976, 1975, 2006, 2007), (1977, 1976, 2007, 2008), (1978, 1977, 2008, 2009), (1979, 1978, 2009, 2010), (1980, 1979, 2010, 2011), (1981, 1980, 2011, 2012), (1982, 1981, 2012, 2013), (1983, 1982, 2013, 2014), (1984, 1983, 2014, 2015), (1985, 1984, 2015, 2016), (1986, 1985, 2016, 2017), (1987, 1986, 2017, 2018), (1988, 1987, 2018, 2019), (1989, 1988, 2019, 2020), (1992, 1991, 2021, 2022), (1993, 1992, 2022, 2023), (1994, 1993, 2023, 2024), (1995, 1994, 2024, 2025), (1996, 1995, 2025, 2026), (1997, 1996, 2026, 2027), (1998, 1997, 2027, 2028), (1999, 1998, 2028, 2029), (2000, 1999, 2029, 2030), (2001, 2000, 2030, 2031), (2002, 2001, 2031, 2032), (2003, 2002, 2032, 2033), (2004, 2003, 2033, 2034), (2005, 2004, 2034, 2035), (2006, 2005, 2035, 2036), (2007, 2006, 2036, 2037), (2008, 2007, 2037, 2038), (2009, 2008, 2038, 2039), (2010, 2009, 2039, 2040), (2011, 2010, 2040, 2041), (2012, 2011, 2041, 2042), (2013, 2012, 2042, 2043), (2014, 2013, 2043, 2044), (2015, 2014, 2044, 2045), (2016, 2015, 2045, 2046), (2017, 2016, 2046, 2047), (2018, 2017, 2047, 2048), (2019, 2018, 2048, 2049), (2020, 2019, 2049, 2050), (2022, 2021, 2052, 2053), (2023, 2022, 2053, 2054), (2024, 2023, 2054, 2055), (2025, 2024, 2055, 2056), (2026, 2025, 2056, 2057), (2027, 2026, 2057, 2058), (2028, 2027, 2058, 2059), (2029, 2028, 2059, 2060), (2030, 2029, 2060, 2061), (2031, 2030, 2061, 2062), (2032, 2031, 2062, 2063), (2033, 2032, 2063, 2064), (2034, 2033, 2064, 2065), (2035, 2034, 2065, 2066), (2036, 2035, 2066, 2067), (2037, 2036, 2067, 2068), (2038, 2037, 2068, 2069), (2039, 2038, 2069, 2070), (2040, 2039, 2070, 2071), (2041, 2040, 2071, 2072), (2042, 2041, 2072, 2073), (2043, 2042, 2073, 2074), (2044, 2043, 2074, 2075), (2045, 2044, 2075, 2076), (2046, 2045, 2076, 2077), (2047, 2046, 2077, 2078), (2048, 2047, 2078, 2079), (2049, 2048, 2079, 2080), (2050, 2049, 2080, 2081), (2052, 2051, 2082, 2083), (2053, 2052, 2083, 2084), (2054, 2053, 2084, 2085), (2055, 2054, 2085, 2086), (2056, 2055, 2086, 2087), (2057, 2056, 2087, 2088), (2058, 2057, 2088, 2089), (2059, 2058, 2089, 2090), (2060, 2059, 2090, 2091), (2061, 2060, 2091, 2092), (2062, 2061, 2092, 2093), (2063, 2062, 2093, 2094), (2064, 2063, 2094, 2095), (2065, 2064, 2095, 2096), (2066, 2065, 2096, 2097), (2067, 2066, 2097, 2098), (2068, 2067, 2098, 2099), (2069, 2068, 2099, 2100), (2070, 2069, 2100, 2101), (2071, 2070, 2101, 2102), (2072, 2071, 2102, 2103), (2073, 2072, 2103, 2104), (2074, 2073, 2104, 2105), (2075, 2074, 2105, 2106), (2076, 2075, 2106, 2107), (2077, 2076, 2107, 2108), (2078, 2077, 2108, 2109), (2079, 2078, 2109, 2110), (2080, 2079, 2110, 2111), (2081, 2080, 2111, 2112), (2083, 2082, 2114, 2115), (2084, 2083, 2115, 2116), (2085, 2084, 2116, 2117), (2086, 2085, 2117, 2118), (2087, 2086, 2118, 2119), (2088, 2087, 2119, 2120), (2089, 2088, 2120, 2121), (2090, 2089, 2121, 2122), (2091, 2090, 2122, 2123), (2092, 2091, 2123, 2124), (2093, 2092, 2124, 2125), (2094, 2093, 2125, 2126), (2095, 2094, 2126, 2127), (2096, 2095, 2127, 2128), (2097, 2096, 2128, 2129), (2098, 2097, 2129, 2130), (2099, 2098, 2130, 2131), (2100, 2099, 2131, 2132), (2101, 2100, 2132, 2133), (2102, 2101, 2133, 2134), (2103, 2102, 2134, 2135), (2104, 2103, 2135, 2136), (2105, 2104, 2136, 2137), (2106, 2105, 2137, 2138), (2107, 2106, 2138, 2139), (2108, 2107, 2139, 2140), (2109, 2108, 2140, 2141), (2110, 2109, 2141, 2142), (2111, 2110, 2142, 2143), (2112, 2111, 2143, 2144)])
me_landscape_006.polygons.foreach_set('use_smooth', [True] * 2033)
me_landscape_006.use_remesh_fix_poles = True
me_landscape_006.use_remesh_preserve_attributes = False
me_landscape_006.use_mirror_vertex_groups = False
me_landscape_006.update()

# ---- objects
ob_landscape_006 = bpy.data.objects.new('Landscape.006', me_landscape_006)

# ---- transforms, parenting, visibility, modifiers, constraints
ob_landscape_006.location = (0.0, 0.0, -24.33)
ob_landscape_006.lineart.crease_threshold = 0.0

# ---- collection membership
col_collection.objects.link(ob_landscape_006)

# ---- scene / render settings (as saved in the file)
scene.frame_start = 1; scene.frame_end = 250; scene.frame_set(1)
scene.render.engine = 'BLENDER_EEVEE_NEXT'
scene.cycles.use_denoising = False
scene.cycles.samples = 128
scene.cycles.sampling_pattern = 'TABULATED_SOBOL'
scene.cycles.use_adaptive_sampling = False
scene.cycles.use_light_tree = False
scene.view_settings.view_transform = 'Filmic'
bpy.context.view_layer.update()

# ---- added for rendering (the .blend has no active camera and no usable light): camera, sun
cam_auto = bpy.data.cameras.new('AutoCamera')
cam_auto.lens = 50.0
cam_auto.sensor_width = 36.0
cam_auto.clip_end = 1292.37
ob_auto_camera = bpy.data.objects.new('AutoCamera', cam_auto)
scene.collection.objects.link(ob_auto_camera)
ob_auto_camera.location = (73.6397, -79.1347, 35.8503)
ob_auto_camera.rotation_euler = (1.09748, -7.21219e-08, 0.694738)
scene.camera = ob_auto_camera
light_auto_sun = bpy.data.lights.new('AutoSun', 'SUN')
light_auto_sun.energy = 3.0
light_auto_sun.angle = 0.0523599
ob_auto_sun = bpy.data.objects.new('AutoSun', light_auto_sun)
scene.collection.objects.link(ob_auto_sun)
ob_auto_sun.rotation_euler = (0.872665, 0.174533, 0.523599)
bpy.context.view_layer.update()
